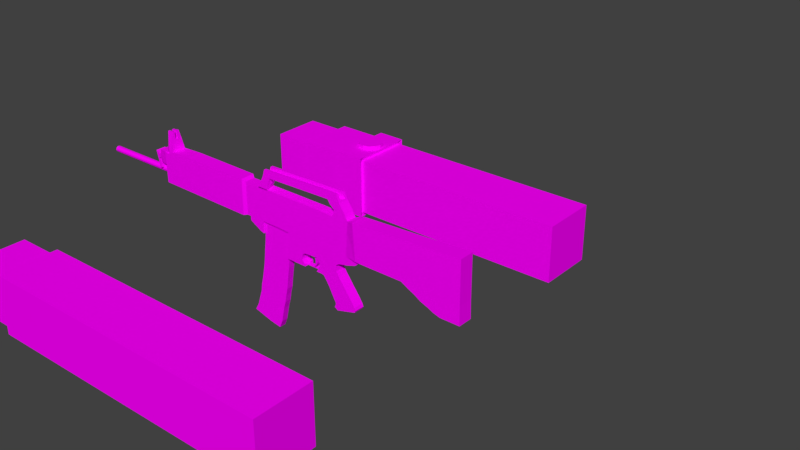 # Source: FPS_USAS-12.blend  (saved by Blender 2.78.0; exported with 4.5.12 LTS)
import bpy
from mathutils import Matrix  # noqa: F401  (used for matrix-valued properties, if any)

bpy.ops.wm.read_factory_settings(use_empty=True)
scene = bpy.context.scene
scene.name = 'Scene'

# ---- collections
col_collection_1 = bpy.data.collections.new('Collection 1'); scene.collection.children.link(col_collection_1)
col_collection_4 = bpy.data.collections.new('Collection 4'); scene.collection.children.link(col_collection_4)

# ---- images (referenced by path relative to the original .blend; pixels are not part of the script)
import os
ASSET_DIR = os.environ.get("B2B_ASSET_DIR", "")  # directory of the original .blend (textures are referenced by path, not embedded)
HERE = os.path.dirname(os.path.abspath(__file__))  # packed textures are extracted next to this script under _unpacked/

def load_image(name, relpath, width, height, colorspace="sRGB"):
    """Load a texture the original file referenced (path relative to the .blend, or extracted next to this script)."""
    p = next((c for c in (os.path.join(HERE, relpath), os.path.join(ASSET_DIR, relpath)) if relpath and os.path.exists(c)), "")
    if p:
        img = bpy.data.images.load(p, check_existing=True)
        img.name = name
    else:  # same state as the original file: an image datablock whose file is absent (Cycles renders it pink)
        img = bpy.data.images.new(name, width, height)
        img.source = "FILE"
        img.filepath = "//" + (relpath or name)
    img.colorspace_settings.name = colorspace
    return img
img_arms_png = load_image('Arms.png', 'Arms.png', 1024, 1024, 'sRGB')
img_usas_12_png = load_image('USAS-12.png', 'USAS-12_UV.png', 1024, 1024, 'sRGB')

# ---- materials (node trees are filled in below, after node groups)
mat_arms = bpy.data.materials.new('Arms')
mat_arms.alpha_threshold = 0.0
mat_arms.roughness = 0.5
mat_usas_12 = bpy.data.materials.new('USAS-12')
mat_usas_12.alpha_threshold = 0.0
mat_usas_12.roughness = 0.5

# ---- material node trees
mat_arms.use_nodes = True; mat_arms.node_tree.nodes.clear()
_N = mat_arms.node_tree.nodes; _L = mat_arms.node_tree.links
n0 = _N.new('ShaderNodeOutputMaterial'); n0.name = 'Material Output'; n0.location = (300, 300)
n1 = _N.new('ShaderNodeBsdfDiffuse'); n1.name = 'Diffuse BSDF'; n1.location = (10, 300)
n2 = _N.new('ShaderNodeTexImage'); n2.name = 'Image Texture'; n2.location = (-180, 300)
n2.width = 140
n2.image = img_arms_png
_L.new(n1.outputs[0], n0.inputs[0])
_L.new(n2.outputs[0], n1.inputs[0])
n0.is_active_output = True
mat_usas_12.use_nodes = True; mat_usas_12.node_tree.nodes.clear()
_N = mat_usas_12.node_tree.nodes; _L = mat_usas_12.node_tree.links
n0 = _N.new('ShaderNodeOutputMaterial'); n0.name = 'Material Output'; n0.location = (300, 300)
n1 = _N.new('ShaderNodeBsdfDiffuse'); n1.name = 'Diffuse BSDF'; n1.location = (10, 300)
n2 = _N.new('ShaderNodeTexImage'); n2.name = 'Image Texture'; n2.location = (-180, 300)
n2.width = 140
n2.image = img_usas_12_png
_L.new(n1.outputs[0], n0.inputs[0])
_L.new(n2.outputs[0], n1.inputs[0])
n0.is_active_output = True

# ---- world
world_world = bpy.data.worlds.new('World'); scene.world = world_world
world_world.color = (0.05088, 0.05088, 0.05088)
world_world.use_sun_shadow = False
world_world.sun_shadow_jitter_overblur = 0.0
world_world.cycles.sampling_method = 'MANUAL'

# ---- meshes
me_arms = bpy.data.meshes.new('Arms')
me_arms.from_pydata([(-3.458, 5.331, -1.0), (-3.458, 5.331, 1.0), (-3.458, 7.331, -1.0), (-3.458, 7.331, 1.0), (7.049, 5.331, -1.0), (7.049, 5.331, 1.0), (7.049, 7.331, -1.0), (7.049, 7.331, 1.0), (-4.987, 5.461, 0.87), (-4.987, 7.201, 0.87), (-4.987, 5.461, -0.87), (-4.987, 7.201, -0.87), (-3.458, 7.201, 0.87), (-3.458, 5.461, 0.87), (-3.458, 5.461, -0.87), (-3.458, 7.201, -0.87), (1.795, 7.331, -1.0), (1.795, 7.331, 1.0), (1.795, 5.331, -1.0), (1.795, 5.331, 1.0), (-3.458, -5.331, -1.0), (-3.458, -5.331, 1.0), (-3.458, -7.331, -1.0), (-3.458, -7.331, 1.0), (7.049, -5.331, -1.0), (7.049, -5.331, 1.0), (7.049, -7.331, -1.0), (7.049, -7.331, 1.0), (-4.987, -5.461, 0.87), (-4.987, -7.201, 0.87), (-4.987, -5.461, -0.87), (-4.987, -7.201, -0.87), (-3.458, -7.201, 0.87), (-3.458, -5.461, 0.87), (-3.458, -5.461, -0.87), (-3.458, -7.201, -0.87), (1.795, -7.331, -1.0), (1.795, -7.331, 1.0), (1.795, -5.331, -1.0), (1.795, -5.331, 1.0), (0.04419, 7.331, -1.0), (-1.707, 7.331, -1.0), (0.04419, 5.331, 1.0), (-1.707, 5.331, 1.0), (-1.707, 7.331, 1.0), (0.04419, 7.331, 1.0), (-1.707, 5.331, -1.0), (0.04419, 5.331, -1.0), (-0.8314, 7.331, -1.0), (-0.8314, 5.331, 1.0), (-0.8314, 7.331, 1.0), (-0.8314, 5.331, -1.0), (-0.7726, 7.466, -1.135), (-1.766, 7.466, -1.135), (-0.7726, 5.197, 1.135), (-1.766, 5.197, 1.135), (-1.766, 7.466, 1.135), (-1.766, 5.197, -1.135), (-0.7726, 7.466, 1.135), (-0.7726, 5.197, -1.135), (-1.27, 6.776, 1.102), (-1.27, 6.776, 1.28), (-1.05, 6.717, 1.102), (-1.05, 6.717, 1.28), (-0.889, 6.556, 1.102), (-0.889, 6.556, 1.28), (-0.83, 6.336, 1.102), (-0.83, 6.336, 1.28), (-0.889, 6.115, 1.102), (-0.889, 6.115, 1.28), (-1.05, 5.954, 1.102), (-1.05, 5.954, 1.28), (-1.27, 5.895, 1.102), (-1.27, 5.895, 1.28), (-1.491, 5.954, 1.102), (-1.491, 5.954, 1.28), (-1.652, 6.115, 1.102), (-1.652, 6.115, 1.28), (-1.711, 6.336, 1.102), (-1.711, 6.336, 1.28), (-1.652, 6.556, 1.102), (-1.652, 6.556, 1.28), (-1.491, 6.717, 1.102), (-1.491, 6.717, 1.28)], [], [(3, 2, 15, 12), (16, 17, 7, 6), (6, 7, 5, 4), (46, 43, 1, 0), (16, 6, 4, 18), (44, 3, 1, 43), (10, 8, 9, 11), (0, 1, 13, 14), (13, 12, 9, 8), (2, 0, 14, 15), (12, 15, 11, 9), (1, 3, 12, 13), (7, 17, 19, 5), (40, 16, 18, 47), (4, 5, 19, 18), (40, 45, 17, 16), (14, 13, 8, 10), (15, 14, 10, 11), (23, 32, 35, 22), (36, 26, 27, 37), (26, 24, 25, 27), (38, 20, 21, 39), (36, 38, 24, 26), (37, 39, 21, 23), (30, 31, 29, 28), (20, 34, 33, 21), (33, 28, 29, 32), (22, 35, 34, 20), (32, 29, 31, 35), (21, 33, 32, 23), (27, 25, 39, 37), (22, 20, 38, 36), (24, 38, 39, 25), (22, 36, 37, 23), (34, 30, 28, 33), (35, 31, 30, 34), (2, 3, 44, 41), (48, 50, 45, 40), (2, 41, 46, 0), (48, 40, 47, 51), (17, 45, 42, 19), (51, 49, 54, 59), (18, 19, 42, 47), (48, 51, 59, 52), (47, 42, 49, 51), (45, 50, 49, 42), (44, 43, 55, 56), (43, 46, 57, 55), (58, 56, 55, 54), (59, 54, 55, 57), (53, 52, 59, 57), (53, 56, 58, 52), (50, 48, 52, 58), (49, 50, 58, 54), (46, 41, 53, 57), (41, 44, 56, 53), (60, 61, 63, 62), (62, 63, 65, 64), (64, 65, 67, 66), (66, 67, 69, 68), (68, 69, 71, 70), (70, 71, 73, 72), (72, 73, 75, 74), (74, 75, 77, 76), (76, 77, 79, 78), (78, 79, 81, 80), (63, 61, 83, 81, 79, 77, 75, 73, 71, 69, 67, 65), (80, 81, 83, 82), (82, 83, 61, 60), (60, 62, 64, 66, 68, 70, 72, 74, 76, 78, 80, 82)])
_uv = me_arms.uv_layers.new(name='UVMap')
_uv.uv.foreach_set('vector', [0.7053, 0.7463, 0.726, 0.7463, 0.7246, 0.7476, 0.7066, 0.7476, 0.7467, 0.6915, 0.726, 0.6915, 0.726, 0.6368, 0.7467, 0.6368, 0.6639, 0.7463, 0.6639, 0.7671, 0.6432, 0.7671, 0.6432, 0.7463, 0.7467, 0.787, 0.7467, 0.7662, 0.7648, 0.7662, 0.7648, 0.787, 0.7467, 0.7463, 0.7467, 0.801, 0.726, 0.801, 0.726, 0.7463, 0.7701, 0.7606, 0.7882, 0.7606, 0.7882, 0.7814, 0.7701, 0.7814, 0.2407, 0.6855, 0.2407, 0.7045, 0.2218, 0.7045, 0.2218, 0.6855, 0.726, 0.7671, 0.7053, 0.7671, 0.7066, 0.7657, 0.7246, 0.7657, 0.3548, 0.6249, 0.3548, 0.6059, 0.3714, 0.6059, 0.3714, 0.6249, 0.726, 0.7463, 0.726, 0.7671, 0.7246, 0.7657, 0.7246, 0.7476, 0.2573, 0.7045, 0.2573, 0.6855, 0.2738, 0.6855, 0.2738, 0.7045, 0.7053, 0.7671, 0.7053, 0.7463, 0.7066, 0.7476, 0.7066, 0.7657, 0.7674, 0.7189, 0.7674, 0.6642, 0.788, 0.6642, 0.788, 0.7189, 0.7467, 0.728, 0.7467, 0.7463, 0.726, 0.7463, 0.726, 0.728, 0.7674, 0.7189, 0.7467, 0.7189, 0.7467, 0.6642, 0.7674, 0.6642, 0.7467, 0.7098, 0.726, 0.7098, 0.726, 0.6915, 0.7467, 0.6915, 0.3548, 0.5869, 0.3548, 0.5678, 0.3714, 0.5678, 0.3714, 0.5869, 0.3714, 0.5869, 0.3714, 0.6059, 0.3548, 0.6059, 0.3548, 0.5869, 0.6846, 0.7671, 0.6859, 0.7657, 0.7039, 0.7657, 0.7053, 0.7671, 0.6432, 0.6915, 0.6432, 0.6368, 0.6639, 0.6368, 0.6639, 0.6915, 0.6639, 0.7671, 0.6639, 0.7463, 0.6846, 0.7463, 0.6846, 0.7671, 0.6639, 0.6915, 0.6639, 0.6368, 0.6846, 0.6368, 0.6846, 0.6915, 0.7053, 0.6915, 0.726, 0.6915, 0.726, 0.7463, 0.7053, 0.7463, 0.6846, 0.6915, 0.7053, 0.6915, 0.7053, 0.7463, 0.6846, 0.7463, 0.2218, 0.6855, 0.2218, 0.7045, 0.2029, 0.7045, 0.2029, 0.6855, 0.7053, 0.7463, 0.7039, 0.7476, 0.6859, 0.7476, 0.6846, 0.7463, 0.355, 0.6349, 0.3716, 0.6349, 0.3716, 0.6539, 0.355, 0.6539, 0.7053, 0.7671, 0.7039, 0.7657, 0.7039, 0.7476, 0.7053, 0.7463, 0.3548, 0.5488, 0.3714, 0.5488, 0.3714, 0.5678, 0.3548, 0.5678, 0.6846, 0.7463, 0.6859, 0.7476, 0.6859, 0.7657, 0.6846, 0.7671, 0.6846, 0.6368, 0.7053, 0.6368, 0.7053, 0.6915, 0.6846, 0.6915, 0.7053, 0.6368, 0.726, 0.6368, 0.726, 0.6915, 0.7053, 0.6915, 0.6639, 0.7463, 0.6639, 0.6915, 0.6846, 0.6915, 0.6846, 0.7463, 0.6432, 0.7463, 0.6432, 0.6915, 0.6639, 0.6915, 0.6639, 0.7463, 0.2573, 0.7045, 0.2407, 0.7045, 0.2407, 0.6855, 0.2573, 0.6855, 0.3716, 0.6729, 0.355, 0.6729, 0.355, 0.6539, 0.3716, 0.6539, 0.7882, 0.7397, 0.7882, 0.7606, 0.7701, 0.7606, 0.7701, 0.7397, 0.7467, 0.7189, 0.726, 0.7189, 0.726, 0.7098, 0.7467, 0.7098, 0.7701, 0.7189, 0.7882, 0.7189, 0.7882, 0.7397, 0.7701, 0.7397, 0.7467, 0.7189, 0.7467, 0.728, 0.726, 0.728, 0.726, 0.7189, 0.7674, 0.6642, 0.7674, 0.646, 0.788, 0.646, 0.788, 0.6642, 0.2518, 0.1116, 0.185, 0.1116, 0.1805, 0.107, 0.2563, 0.107, 0.7674, 0.6642, 0.7467, 0.6642, 0.7467, 0.646, 0.7674, 0.646, 0.2518, 0.1788, 0.2518, 0.1116, 0.2563, 0.107, 0.2563, 0.1833, 0.7674, 0.646, 0.7467, 0.646, 0.7467, 0.6368, 0.7674, 0.6368, 0.7674, 0.646, 0.7674, 0.6368, 0.788, 0.6368, 0.788, 0.646, 0.185, 0.1879, 0.185, 0.2551, 0.1805, 0.2596, 0.1805, 0.1833, 0.185, 0.2551, 0.2518, 0.2551, 0.2563, 0.2596, 0.1805, 0.2596, 0.348, 0.2241, 0.3812, 0.2241, 0.3812, 0.3004, 0.348, 0.3004, 0.06488, 0.3389, 0.06488, 0.2626, 0.09806, 0.2626, 0.09806, 0.3389, 0.3148, 0.3004, 0.348, 0.3004, 0.348, 0.3767, 0.3148, 0.3767, 0.348, 0.2241, 0.348, 0.3004, 0.3148, 0.3004, 0.3148, 0.2241, 0.185, 0.1788, 0.2518, 0.1788, 0.2563, 0.1833, 0.1805, 0.1833, 0.185, 0.1116, 0.185, 0.1788, 0.1805, 0.1833, 0.1805, 0.107, 0.2518, 0.2551, 0.2518, 0.1879, 0.2563, 0.1833, 0.2563, 0.2596, 0.2518, 0.1879, 0.185, 0.1879, 0.1805, 0.1833, 0.2563, 0.1833, 0.7916, 0.3488, 0.797, 0.3488, 0.797, 0.3556, 0.7916, 0.3556, 0.7916, 0.3556, 0.797, 0.3556, 0.797, 0.3605, 0.7916, 0.3605, 0.6678, 0.3583, 0.6623, 0.3583, 0.6623, 0.3515, 0.6678, 0.3515, 0.6678, 0.3515, 0.6623, 0.3515, 0.6623, 0.3447, 0.6678, 0.3447, 0.6678, 0.3447, 0.6623, 0.3447, 0.6623, 0.3398, 0.6678, 0.3398, 0.6678, 0.3398, 0.6733, 0.3398, 0.6733, 0.3466, 0.6678, 0.3466, 0.6678, 0.3466, 0.6733, 0.3466, 0.6733, 0.3533, 0.6678, 0.3533, 0.8025, 0.3556, 0.797, 0.3556, 0.797, 0.3506, 0.8025, 0.3506, 0.8025, 0.3506, 0.797, 0.3506, 0.797, 0.3438, 0.8025, 0.3438, 0.8025, 0.3438, 0.797, 0.3438, 0.797, 0.337, 0.8025, 0.337, 0.8595, 0.3987, 0.856, 0.4048, 0.85, 0.4083, 0.843, 0.4083, 0.837, 0.4048, 0.8335, 0.3987, 0.8335, 0.3917, 0.837, 0.3856, 0.843, 0.3821, 0.85, 0.3821, 0.856, 0.3856, 0.8595, 0.3917, 0.7916, 0.337, 0.797, 0.337, 0.797, 0.342, 0.7916, 0.342, 0.7916, 0.342, 0.797, 0.342, 0.797, 0.3488, 0.7916, 0.3488, 0.2601, 0.3126, 0.2667, 0.3088, 0.2743, 0.3088, 0.2809, 0.3126, 0.2847, 0.3193, 0.2847, 0.327, 0.2809, 0.3336, 0.2743, 0.3374, 0.2667, 0.3374, 0.2601, 0.3336, 0.2563, 0.327, 0.2563, 0.3193])
me_arms.materials.append(mat_arms)
me_arms.use_remesh_preserve_volume = False
me_arms.use_remesh_preserve_attributes = False
me_arms.use_mirror_vertex_groups = False
me_arms.update()
me_base = bpy.data.meshes.new('Base')
me_base.from_pydata([(-0.1085, -2.268, -2.137), (-0.1082, -2.268, 1.549), (0.1609, -2.268, -2.208), (0.5889, -2.268, 1.502), (-0.1085, -2.502, -2.137), (-0.1082, -2.502, 1.549), (0.1609, -2.502, -2.208), (0.5889, -2.502, 1.502), (-0.5731, -2.268, -1.935), (-0.4721, -2.268, -1.663), (-0.42, -2.268, -1.39), (-0.3576, -2.268, -1.118), (-0.3335, -2.268, -0.8552), (-0.2835, -2.268, -0.5725), (-0.2474, -2.268, -0.2999), (-0.2115, -2.268, -0.02727), (-0.1868, -2.268, 0.2453), (-0.1666, -2.268, 0.5179), (-0.1397, -2.268, 0.7905), (-0.1206, -2.268, 1.063), (-0.1071, -2.268, 1.336), (0.589, -2.268, 1.292), (0.5781, -2.268, 1.023), (0.5714, -2.268, 0.7535), (0.5486, -2.268, 0.4843), (0.5311, -2.268, 0.2151), (0.5021, -2.268, -0.05415), (0.4731, -2.268, -0.3234), (0.4503, -2.268, -0.5926), (0.4032, -2.268, -0.8618), (0.3696, -2.268, -1.131), (0.3157, -2.268, -1.4), (0.2753, -2.268, -1.67), (0.235, -2.268, -1.939), (0.589, -2.502, 1.292), (0.5781, -2.502, 1.023), (0.5714, -2.502, 0.7535), (0.5486, -2.502, 0.4843), (0.5311, -2.502, 0.2151), (0.5021, -2.502, -0.05415), (0.4731, -2.502, -0.3234), (0.4503, -2.502, -0.5926), (0.4032, -2.502, -0.8618), (0.3696, -2.502, -1.131), (0.3157, -2.502, -1.4), (0.2753, -2.502, -1.67), (0.235, -2.502, -1.939), (-0.1071, -2.502, 1.336), (-0.1206, -2.502, 1.063), (-0.1397, -2.502, 0.7905), (-0.1666, -2.502, 0.5179), (-0.1868, -2.502, 0.2453), (-0.2115, -2.502, -0.02727), (-0.2474, -2.502, -0.2999), (-0.2835, -2.502, -0.5725), (-0.3335, -2.502, -0.8552), (-0.3576, -2.502, -1.118), (-0.42, -2.502, -1.39), (-0.4721, -2.502, -1.663), (-0.5731, -2.502, -1.935), (1.937, -2.203, -0.4918), (1.534, -2.203, 1.054), (2.402, -2.203, -0.3044), (1.917, -2.203, 1.054), (1.937, -2.568, -0.4918), (1.534, -2.568, 1.054), (2.402, -2.568, -0.3044), (1.917, -2.568, 1.054), (1.856, -2.203, -0.4119), (1.89, -2.203, -0.3062), (1.787, -2.203, 0.03212), (1.731, -2.203, 0.2024), (1.662, -2.203, 0.3728), (1.581, -2.203, 0.5431), (1.534, -2.203, 0.7134), (1.534, -2.203, 0.8837), (1.93, -2.203, 0.8837), (1.994, -2.203, 0.7134), (2.08, -2.203, 0.5431), (2.158, -2.203, 0.3728), (2.243, -2.203, 0.2024), (2.325, -2.203, 0.03212), (2.398, -2.203, -0.1382), (2.424, -2.203, -0.2374), (1.93, -2.568, 0.8837), (1.994, -2.568, 0.7134), (2.08, -2.568, 0.5431), (2.158, -2.568, 0.3728), (2.243, -2.568, 0.2024), (2.325, -2.568, 0.03212), (2.398, -2.568, -0.1382), (2.424, -2.568, -0.2374), (1.534, -2.568, 0.8837), (1.534, -2.568, 0.7134), (1.581, -2.568, 0.5431), (1.662, -2.568, 0.3728), (1.731, -2.568, 0.2024), (1.787, -2.568, 0.03212), (1.89, -2.568, -0.3062), (1.856, -2.568, -0.4119), (1.847, -2.203, -0.1371), (2.362, -2.203, -0.05305), (2.362, -2.568, -0.05305), (1.847, -2.568, -0.1371), (2.38, -2.203, -0.09563), (2.38, -2.568, -0.09563), (1.881, -2.568, -0.2216), (1.881, -2.203, -0.2216), (1.531, -2.203, 0.5686), (2.037, -2.203, 0.6283), (2.037, -2.568, 0.6283), (1.531, -2.568, 0.5686), (1.469, -2.203, 0.8859), (1.382, -2.203, 1.056), (1.382, -2.568, 1.056), (1.38, -2.203, 0.5708), (1.45, -2.203, 0.7156), (1.469, -2.568, 0.8859), (1.45, -2.568, 0.7156), (1.38, -2.568, 0.5708), (1.534, -2.203, 0.7986), (1.962, -2.203, 0.7986), (1.962, -2.568, 0.7986), (1.534, -2.568, 0.7986), (1.468, -2.203, 0.8008), (1.468, -2.568, 0.8008), (1.534, -2.203, 0.9689), (1.923, -2.203, 0.9689), (1.923, -2.568, 0.9689), (1.534, -2.568, 0.9689), (1.441, -2.203, 0.9711), (1.441, -2.568, 0.9711), (1.535, -2.203, 1.523), (1.919, -2.203, 1.523), (1.919, -2.568, 1.523), (1.535, -2.568, 1.523), (1.384, -2.203, 1.525), (1.384, -2.568, 1.525), (2.481, -2.203, 1.382), (2.481, -2.568, 1.382), (2.482, -2.568, 1.518), (2.482, -2.203, 1.518), (1.981, -2.203, 1.522), (2.044, -2.203, 1.522), (2.106, -2.203, 1.521), (2.169, -2.203, 1.521), (2.232, -2.203, 1.52), (2.294, -2.203, 1.52), (2.357, -2.203, 1.519), (2.42, -2.203, 1.519), (2.418, -2.203, 1.32), (2.355, -2.203, 1.293), (2.293, -2.203, 1.262), (2.23, -2.203, 1.231), (2.168, -2.203, 1.214), (2.105, -2.203, 1.192), (2.042, -2.203, 1.174), (1.98, -2.203, 1.143), (1.98, -2.568, 1.143), (2.042, -2.568, 1.174), (2.105, -2.568, 1.192), (2.168, -2.568, 1.214), (2.23, -2.568, 1.231), (2.293, -2.568, 1.262), (2.355, -2.568, 1.293), (2.418, -2.568, 1.32), (2.42, -2.568, 1.519), (2.357, -2.568, 1.519), (2.294, -2.568, 1.52), (2.232, -2.568, 1.52), (2.169, -2.568, 1.521), (2.106, -2.568, 1.521), (2.044, -2.568, 1.522), (1.981, -2.568, 1.522), (0.5849, -2.568, 1.062), (0.5849, -2.203, 1.062), (0.5993, -2.568, 1.516), (0.5993, -2.203, 1.516), (1.023, -2.568, 1.527), (1.081, -2.568, 1.036), (1.081, -2.203, 1.036), (1.023, -2.203, 1.527), (0.5561, -2.568, 0.5775), (0.5561, -2.203, 0.5775), (1.059, -2.203, 0.5731), (1.059, -2.568, 0.5731), (1.017, -2.203, 0.9904), (0.9912, -2.203, 0.9215), (0.983, -2.203, 0.8526), (0.9823, -2.203, 0.7836), (1.01, -2.203, 0.7147), (1.052, -2.203, 0.6458), (0.5604, -2.203, 0.65), (0.5645, -2.203, 0.7186), (0.5686, -2.203, 0.7873), (0.5726, -2.203, 0.8559), (0.5767, -2.203, 0.9246), (0.5808, -2.203, 0.9932), (1.017, -2.568, 0.9904), (0.9912, -2.568, 0.9215), (0.983, -2.568, 0.8526), (0.9823, -2.568, 0.7836), (1.01, -2.568, 0.7147), (1.052, -2.568, 0.6458), (0.5604, -2.568, 0.65), (0.5645, -2.568, 0.7186), (0.5686, -2.568, 0.7873), (0.5726, -2.568, 0.8559), (0.5767, -2.568, 0.9246), (0.5808, -2.568, 0.9932), (1.057, -2.462, 0.5941), (1.057, -2.308, 0.5941), (1.054, -2.308, 0.6248), (1.054, -2.462, 0.6248), (1.425, -2.462, 0.5962), (1.425, -2.308, 0.5962), (1.425, -2.308, 0.6272), (1.425, -2.462, 0.6272), (1.539, -2.203, 2.711), (1.856, -2.203, 2.682), (1.856, -2.568, 2.682), (1.539, -2.568, 2.711), (1.388, -2.203, 2.713), (1.388, -2.568, 2.713), (0.6137, -2.568, 2.718), (0.6137, -2.203, 2.718), (1.027, -2.568, 2.715), (1.027, -2.203, 2.715), (2.487, -2.123, 1.519), (2.487, -2.644, 1.519), (2.427, -2.644, 2.783), (2.427, -2.123, 2.783), (-0.6758, -2.625, 1.531), (-0.6758, -2.123, 1.531), (-0.6617, -2.625, 2.798), (-0.6617, -2.123, 2.798), (0.3229, -2.568, 1.545), (0.3229, -2.203, 1.545), (0.3367, -2.203, 2.72), (0.3367, -2.568, 2.72), (-0.1185, -2.568, 1.557), (-0.1185, -2.203, 1.557), (-0.1625, -2.203, 2.723), (-0.1625, -2.568, 2.723), (-0.1228, -2.568, 1.129), (-0.1228, -2.203, 1.129), (-0.2114, -2.568, 1.56), (-0.3043, -2.568, 1.562), (-0.3971, -2.568, 1.564), (-0.49, -2.568, 1.566), (-0.5829, -2.568, 1.568), (-0.5829, -2.203, 1.568), (-0.49, -2.203, 1.566), (-0.3971, -2.203, 1.564), (-0.3043, -2.203, 1.562), (-0.2114, -2.203, 1.56), (-0.5785, -2.203, 2.726), (-0.4953, -2.203, 2.725), (-0.4121, -2.203, 2.725), (-0.3289, -2.203, 2.724), (-0.2457, -2.203, 2.724), (-0.5785, -2.568, 2.726), (-0.4953, -2.568, 2.725), (-0.4121, -2.568, 2.725), (-0.3289, -2.568, 2.724), (-0.2457, -2.568, 2.724), (-0.2157, -2.568, 1.179), (-0.3086, -2.568, 1.26), (-0.4015, -2.568, 1.334), (-0.4944, -2.568, 1.423), (-0.4944, -2.203, 1.423), (-0.4015, -2.203, 1.334), (-0.3086, -2.203, 1.26), (-0.2157, -2.203, 1.179), (5.036, -2.123, 1.501), (5.036, -2.644, 1.501), (5.038, -2.644, 2.97), (5.038, -2.123, 2.97), (2.203, -2.568, 1.521), (2.26, -2.568, 2.719), (2.26, -2.203, 2.719), (2.203, -2.203, 1.521), (3.625, -2.644, 2.869), (3.625, -2.123, 2.869), (3.657, -2.123, 1.511), (3.657, -2.644, 1.511), (5.044, -2.123, 0.8593), (5.044, -2.644, 0.8593), (3.665, -2.123, 1.497), (3.665, -2.644, 1.497), (3.782, -2.644, 2.88), (3.939, -2.644, 2.891), (4.096, -2.644, 2.902), (4.253, -2.644, 2.914), (4.41, -2.644, 2.925), (4.567, -2.644, 2.936), (4.724, -2.644, 2.947), (4.881, -2.644, 2.959), (3.811, -2.123, 1.51), (3.964, -2.123, 1.509), (4.117, -2.123, 1.508), (4.27, -2.123, 1.506), (4.424, -2.123, 1.505), (4.577, -2.123, 1.504), (4.73, -2.123, 1.503), (4.883, -2.123, 1.502), (4.881, -2.123, 2.959), (4.724, -2.123, 2.947), (4.567, -2.123, 2.936), (4.41, -2.123, 2.925), (4.253, -2.123, 2.914), (4.096, -2.123, 2.902), (3.939, -2.123, 2.891), (3.782, -2.123, 2.88), (4.883, -2.644, 1.502), (4.73, -2.644, 1.503), (4.577, -2.644, 1.504), (4.424, -2.644, 1.505), (4.27, -2.644, 1.506), (4.117, -2.644, 1.508), (3.964, -2.644, 1.509), (3.811, -2.644, 1.51), (3.818, -2.123, 1.372), (3.971, -2.123, 1.263), (4.125, -2.123, 1.122), (4.278, -2.123, 1.038), (4.431, -2.123, 0.9296), (4.584, -2.123, 0.8624), (4.738, -2.123, 0.8614), (4.891, -2.123, 0.8603), (4.891, -2.644, 0.8603), (4.738, -2.644, 0.8614), (4.584, -2.644, 0.8624), (4.431, -2.644, 0.9296), (4.278, -2.644, 1.038), (4.125, -2.644, 1.122), (3.971, -2.644, 1.263), (3.818, -2.644, 1.372), (-3.105, -2.627, 1.593), (-3.105, -2.122, 1.593), (-3.11, -2.627, 2.7), (-3.11, -2.122, 2.7), (-2.833, -2.626, 2.792), (-2.849, -2.626, 1.586), (-2.849, -2.122, 1.586), (-2.833, -2.122, 2.792), (-2.342, -2.626, 1.573), (-2.342, -2.122, 1.573), (-2.322, -2.122, 2.824), (-2.322, -2.626, 2.824), (-2.971, -2.626, 2.674), (-2.977, -2.626, 1.589), (-2.977, -2.122, 1.589), (-2.971, -2.122, 2.674), (1.539, -2.203, 2.711), (1.856, -2.203, 2.682), (1.856, -2.568, 2.682), (1.539, -2.568, 2.711), (2.26, -2.568, 2.719), (2.26, -2.203, 2.719), (1.718, -2.203, 3.454), (1.718, -2.568, 3.454), (1.981, -2.568, 3.451), (1.981, -2.203, 3.451), (1.904, -2.203, 2.809), (1.906, -2.203, 2.936), (1.809, -2.203, 3.063), (1.748, -2.203, 3.199), (1.733, -2.203, 3.317), (2.018, -2.203, 3.325), (2.056, -2.203, 3.198), (2.114, -2.203, 3.071), (2.178, -2.203, 2.944), (2.216, -2.203, 2.817), (1.904, -2.568, 2.809), (1.906, -2.568, 2.936), (1.809, -2.568, 3.063), (1.748, -2.568, 3.199), (1.733, -2.568, 3.317), (2.018, -2.568, 3.325), (2.056, -2.568, 3.198), (2.114, -2.568, 3.071), (2.178, -2.568, 2.944), (2.216, -2.568, 2.817), (-0.003456, -2.203, 3.383), (-0.003456, -2.568, 3.383), (-0.02898, -2.203, 3.25), (-0.02898, -2.568, 3.25), (-0.05451, -2.203, 3.136), (-0.05451, -2.568, 3.136), (0.1239, -2.203, 3.142), (0.1454, -2.203, 3.256), (0.1239, -2.568, 3.142), (0.1669, -2.568, 3.39), (0.1454, -2.568, 3.256), (0.1669, -2.203, 3.39), (-0.02091, -2.203, 2.704), (-0.1993, -2.203, 2.698), (-0.1993, -2.568, 2.698), (0.05539, -2.568, 2.704), (2.044, -2.287, 3.239), (-0.0313, -2.287, 3.239), (2.044, -2.484, 3.239), (-0.0313, -2.484, 3.239), (2.018, -2.287, 3.325), (1.981, -2.287, 3.451), (1.718, -2.287, 3.454), (0.1669, -2.287, 3.39), (-0.003456, -2.287, 3.383), (-0.02898, -2.287, 3.25), (2.018, -2.484, 3.325), (1.718, -2.484, 3.454), (0.1669, -2.484, 3.39), (-0.003456, -2.484, 3.383), (-0.02898, -2.484, 3.25), (1.981, -2.484, 3.451), (-0.681, -2.385, 2.044), (-5.046, -2.385, 2.044), (-0.681, -2.441, 2.03), (-5.046, -2.441, 2.03), (-0.681, -2.482, 1.99), (-5.046, -2.482, 1.99), (-0.681, -2.497, 1.936), (-5.046, -2.497, 1.936), (-0.681, -2.482, 1.881), (-5.046, -2.482, 1.881), (-0.681, -2.441, 1.841), (-5.046, -2.441, 1.841), (-0.681, -2.385, 1.827), (-5.046, -2.385, 1.827), (-0.681, -2.33, 1.841), (-5.046, -2.33, 1.841), (-0.681, -2.289, 1.881), (-5.046, -2.289, 1.881), (-0.681, -2.274, 1.936), (-5.046, -2.274, 1.936), (-0.681, -2.289, 1.99), (-5.046, -2.289, 1.99), (-0.681, -2.33, 2.03), (-5.046, -2.33, 2.03), (-5.046, -2.421, 1.996), (-5.046, -2.385, 2.006), (-5.046, -2.448, 1.971), (-5.046, -2.457, 1.936), (-5.046, -2.448, 1.9), (-5.046, -2.421, 1.875), (-5.046, -2.385, 1.865), (-5.046, -2.349, 1.875), (-5.046, -2.323, 1.9), (-5.046, -2.313, 1.936), (-5.046, -2.323, 1.971), (-5.046, -2.349, 1.996), (-0.7244, -2.421, 1.996), (-0.7244, -2.385, 2.006), (-0.7244, -2.448, 1.971), (-0.7244, -2.457, 1.936), (-0.7244, -2.448, 1.9), (-0.7244, -2.421, 1.875), (-0.7244, -2.385, 1.865), (-0.7244, -2.349, 1.875), (-0.7244, -2.323, 1.9), (-0.7244, -2.313, 1.936), (-0.7244, -2.323, 1.971), (-0.7244, -2.349, 1.996), (1.026, -2.203, 2.396), (1.538, -2.568, 2.392), (1.873, -2.568, 2.371), (1.387, -2.203, 2.394), (1.387, -2.568, 2.394), (1.026, -2.568, 2.396), (0.6099, -2.568, 2.395), (0.6099, -2.203, 2.395), (1.538, -2.203, 2.392), (1.873, -2.203, 2.371), (2.443, -2.644, 2.444), (2.443, -2.123, 2.444), (-0.6655, -2.625, 2.468), (-0.6655, -2.123, 2.468), (0.333, -2.568, 2.404), (0.333, -2.203, 2.404), (-0.1507, -2.568, 2.41), (-0.1507, -2.203, 2.41), (-0.2365, -2.568, 2.411), (-0.3223, -2.568, 2.412), (-0.4081, -2.568, 2.413), (-0.4939, -2.568, 2.414), (-0.5797, -2.568, 2.415), (-0.2365, -2.203, 2.411), (-0.3223, -2.203, 2.412), (-0.4081, -2.203, 2.413), (-0.4939, -2.203, 2.414), (-0.5797, -2.203, 2.415), (5.037, -2.644, 2.576), (5.037, -2.123, 2.576), (2.245, -2.203, 2.398), (2.245, -2.568, 2.398), (3.634, -2.644, 2.504), (3.634, -2.123, 2.504), (3.79, -2.644, 2.512), (3.946, -2.644, 2.52), (4.102, -2.644, 2.528), (4.258, -2.644, 2.536), (4.414, -2.644, 2.544), (4.57, -2.644, 2.552), (4.725, -2.644, 2.56), (4.881, -2.644, 2.568), (3.79, -2.123, 2.512), (3.946, -2.123, 2.52), (4.102, -2.123, 2.528), (4.258, -2.123, 2.536), (4.414, -2.123, 2.544), (4.57, -2.123, 2.552), (4.725, -2.123, 2.56), (4.881, -2.123, 2.568), (-3.108, -2.627, 2.236), (-3.108, -2.122, 2.236), (-2.837, -2.122, 2.479), (-2.837, -2.626, 2.479), (-2.327, -2.626, 2.499), (-2.327, -2.122, 2.499), (-2.973, -2.122, 2.394), (-2.973, -2.626, 2.394), (-3.299, -2.57, 2.697), (-3.299, -2.201, 2.697), (-3.306, -2.201, 2.254), (-3.306, -2.57, 2.254), (1.026, -2.203, 2.556), (1.865, -2.568, 2.526), (1.026, -2.568, 2.556), (0.6118, -2.203, 2.557), (1.538, -2.203, 2.551), (2.435, -2.644, 2.614), (-0.6636, -2.123, 2.633), (0.3348, -2.203, 2.562), (-0.1566, -2.203, 2.567), (-0.2411, -2.203, 2.567), (-0.3256, -2.203, 2.568), (-0.4101, -2.203, 2.569), (-0.4946, -2.203, 2.57), (-0.5791, -2.203, 2.57), (5.038, -2.644, 2.773), (2.253, -2.568, 2.559), (3.63, -2.644, 2.687), (3.786, -2.644, 2.696), (3.942, -2.644, 2.706), (4.099, -2.644, 2.715), (4.255, -2.644, 2.725), (4.412, -2.644, 2.735), (4.568, -2.644, 2.744), (4.725, -2.644, 2.754), (4.881, -2.644, 2.763), (-3.109, -2.122, 2.468), (-2.835, -2.122, 2.635), (-2.325, -2.122, 2.662), (-2.972, -2.122, 2.534), (1.538, -2.568, 2.551), (1.387, -2.203, 2.553), (1.387, -2.568, 2.553), (0.6118, -2.568, 2.557), (1.865, -2.203, 2.526), (2.435, -2.123, 2.614), (-0.6636, -2.625, 2.633), (0.3348, -2.568, 2.562), (-0.1566, -2.568, 2.567), (-0.2411, -2.568, 2.567), (-0.3256, -2.568, 2.568), (-0.4101, -2.568, 2.569), (-0.4946, -2.568, 2.57), (-0.5791, -2.568, 2.57), (5.038, -2.123, 2.773), (2.253, -2.203, 2.559), (3.63, -2.123, 2.687), (3.786, -2.123, 2.696), (3.942, -2.123, 2.706), (4.099, -2.123, 2.715), (4.255, -2.123, 2.725), (4.412, -2.123, 2.735), (4.568, -2.123, 2.744), (4.725, -2.123, 2.754), (4.881, -2.123, 2.763), (-3.109, -2.627, 2.468), (-2.835, -2.626, 2.635), (-2.325, -2.626, 2.662), (-2.972, -2.626, 2.534), (-3.323, -2.201, 2.476), (-3.323, -2.57, 2.476), (-3.468, -2.57, 2.6), (-3.468, -2.201, 2.6), (-3.445, -2.201, 2.48), (-3.445, -2.57, 2.48), (-3.408, -2.57, 2.258), (-3.408, -2.201, 2.258), (-3.384, -2.57, 2.358), (-3.384, -2.201, 2.358), (-3.384, -2.57, 2.547), (-3.384, -2.57, 2.478), (-3.384, -2.201, 2.478), (-3.384, -2.201, 2.547), (-3.331, -2.201, 2.387), (-3.353, -2.57, 2.477), (-3.342, -2.201, 2.501), (-3.331, -2.57, 2.387), (-3.342, -2.57, 2.501), (-3.353, -2.201, 2.477), (-3.33, -2.57, 2.014), (-3.386, -2.57, 1.994), (-3.386, -2.201, 1.994), (-3.33, -2.201, 2.014), (-2.978, -2.265, 3.447), (-2.875, -2.265, 3.47), (-2.875, -2.506, 3.47), (-2.978, -2.506, 3.447), (-3.053, -2.201, 2.67), (-3.053, -2.57, 2.67), (-3.032, -2.265, 3.445), (-3.032, -2.506, 3.445), (-2.858, -2.348, 3.199), (-3.039, -2.348, 3.199), (-2.858, -2.439, 3.199), (-3.039, -2.439, 3.199), (-2.875, -2.348, 3.47), (-2.978, -2.348, 3.447), (-3.032, -2.348, 3.445), (-2.875, -2.439, 3.47), (-2.978, -2.439, 3.447), (-3.032, -2.439, 3.445), (1.365, -2.512, 1.053), (1.365, -2.259, 1.053), (1.286, -2.512, 1.039), (1.286, -2.259, 1.039), (1.294, -2.512, 0.6615), (1.294, -2.259, 0.6615), (1.283, -2.512, 0.6841), (1.283, -2.259, 0.6841), (1.364, -2.512, 0.9963), (1.372, -2.512, 0.9394), (1.376, -2.512, 0.8824), (1.371, -2.512, 0.8255), (1.357, -2.512, 0.7686), (1.327, -2.512, 0.7116), (1.327, -2.259, 0.7116), (1.357, -2.259, 0.7686), (1.371, -2.259, 0.8255), (1.376, -2.259, 0.8824), (1.372, -2.259, 0.9394), (1.364, -2.259, 0.9963), (1.302, -2.259, 0.9886), (1.321, -2.259, 0.9379), (1.323, -2.259, 0.8871), (1.325, -2.259, 0.8364), (1.322, -2.259, 0.7856), (1.308, -2.259, 0.7348), (1.308, -2.512, 0.7348), (1.322, -2.512, 0.7856), (1.325, -2.512, 0.8364), (1.323, -2.512, 0.8871), (1.321, -2.512, 0.9379), (1.302, -2.512, 0.9886)], [], [(20, 1, 3, 21), (21, 3, 7, 34), (34, 7, 5, 47), (47, 5, 1, 20), (2, 6, 4, 0), (7, 3, 1, 5), (4, 59, 8, 0), (59, 58, 9, 8), (58, 57, 10, 9), (57, 56, 11, 10), (56, 55, 12, 11), (55, 54, 13, 12), (54, 53, 14, 13), (53, 52, 15, 14), (52, 51, 16, 15), (51, 50, 17, 16), (50, 49, 18, 17), (49, 48, 19, 18), (48, 47, 20, 19), (6, 46, 59, 4), (46, 45, 58, 59), (45, 44, 57, 58), (44, 43, 56, 57), (43, 42, 55, 56), (42, 41, 54, 55), (41, 40, 53, 54), (40, 39, 52, 53), (39, 38, 51, 52), (38, 37, 50, 51), (37, 36, 49, 50), (36, 35, 48, 49), (35, 34, 47, 48), (2, 33, 46, 6), (33, 32, 45, 46), (32, 31, 44, 45), (31, 30, 43, 44), (30, 29, 42, 43), (29, 28, 41, 42), (28, 27, 40, 41), (27, 26, 39, 40), (26, 25, 38, 39), (25, 24, 37, 38), (24, 23, 36, 37), (23, 22, 35, 36), (22, 21, 34, 35), (0, 8, 33, 2), (8, 9, 32, 33), (9, 10, 31, 32), (10, 11, 30, 31), (11, 12, 29, 30), (12, 13, 28, 29), (13, 14, 27, 28), (14, 15, 26, 27), (15, 16, 25, 26), (16, 17, 24, 25), (17, 18, 23, 24), (18, 19, 22, 23), (19, 20, 21, 22), (126, 61, 63, 127), (127, 63, 67, 128), (128, 67, 65, 129), (123, 92, 117, 125), (62, 66, 64, 60), (61, 113, 136, 132), (64, 99, 68, 60), (99, 98, 69, 68), (103, 97, 70, 100), (97, 96, 71, 70), (96, 95, 72, 71), (95, 94, 73, 72), (120, 74, 116, 124), (126, 75, 112, 130), (66, 91, 99, 64), (91, 90, 98, 99), (102, 89, 97, 103), (89, 88, 96, 97), (88, 87, 95, 96), (87, 86, 94, 95), (110, 85, 93, 111), (122, 84, 92, 123), (62, 83, 91, 66), (83, 82, 90, 91), (101, 81, 89, 102), (81, 80, 88, 89), (80, 79, 87, 88), (79, 78, 86, 87), (109, 77, 85, 110), (121, 76, 84, 122), (60, 68, 83, 62), (68, 69, 82, 83), (100, 70, 81, 101), (70, 71, 80, 81), (71, 72, 79, 80), (72, 73, 78, 79), (108, 74, 77, 109), (120, 75, 76, 121), (107, 100, 101, 104), (104, 101, 102, 105), (105, 102, 103, 106), (106, 103, 100, 107), (98, 106, 107, 69), (90, 105, 106, 98), (82, 104, 105, 90), (69, 107, 104, 82), (73, 108, 109, 78), (78, 109, 110, 86), (86, 110, 111, 94), (94, 111, 108, 73), (131, 114, 113, 130), (119, 118, 116, 115), (125, 117, 112, 124), (108, 111, 119, 115), (65, 67, 134, 135), (111, 93, 118, 119), (74, 108, 115, 116), (129, 65, 114, 131), (118, 125, 124, 116), (74, 120, 121, 77), (77, 121, 122, 85), (85, 122, 123, 93), (75, 120, 124, 112), (93, 123, 125, 118), (92, 129, 131, 117), (117, 131, 130, 112), (61, 126, 130, 113), (84, 128, 129, 92), (76, 127, 128, 84), (75, 126, 127, 76), (558, 528, 226, 224), (557, 555, 221, 223), (179, 178, 176, 174), (63, 61, 132, 133), (114, 65, 135, 137), (150, 149, 141, 138), (139, 138, 141, 140), (166, 165, 139, 140), (149, 166, 140, 141), (165, 150, 138, 139), (67, 63, 157, 158), (158, 157, 156, 159), (159, 156, 155, 160), (160, 155, 154, 161), (161, 154, 153, 162), (162, 153, 152, 163), (163, 152, 151, 164), (164, 151, 150, 165), (133, 134, 173, 142), (142, 173, 172, 143), (143, 172, 171, 144), (144, 171, 170, 145), (145, 170, 169, 146), (146, 169, 168, 147), (147, 168, 167, 148), (148, 167, 166, 149), (134, 67, 158, 173), (173, 158, 159, 172), (172, 159, 160, 171), (171, 160, 161, 170), (170, 161, 162, 169), (169, 162, 163, 168), (168, 163, 164, 167), (167, 164, 165, 166), (63, 133, 142, 157), (157, 142, 143, 156), (156, 143, 144, 155), (155, 144, 145, 154), (154, 145, 146, 153), (153, 146, 147, 152), (152, 147, 148, 151), (151, 148, 149, 150), (175, 174, 176, 177), (181, 180, 175, 177), (192, 191, 184, 183), (556, 526, 227, 222), (555, 527, 220, 221), (179, 180, 629, 628), (136, 113, 180, 181), (114, 137, 178, 179), (184, 185, 182, 183), (191, 203, 213, 212), (204, 192, 183, 182), (203, 204, 182, 185), (179, 174, 209, 198), (198, 209, 208, 199), (199, 208, 207, 200), (200, 207, 206, 201), (201, 206, 205, 202), (202, 205, 204, 203), (174, 175, 197, 209), (209, 197, 196, 208), (208, 196, 195, 207), (207, 195, 194, 206), (206, 194, 193, 205), (205, 193, 192, 204), (180, 179, 198, 186), (186, 198, 199, 187), (187, 199, 200, 188), (188, 200, 201, 189), (189, 201, 202, 190), (190, 202, 203, 191), (175, 180, 186, 197), (197, 186, 187, 196), (196, 187, 188, 195), (195, 188, 189, 194), (194, 189, 190, 193), (193, 190, 191, 192), (213, 210, 214, 217), (185, 184, 211, 210), (203, 185, 210, 213), (184, 191, 212, 211), (216, 217, 214, 215), (210, 211, 215, 214), (212, 213, 217, 216), (211, 212, 216, 215), (221, 220, 356, 357), (221, 218, 222, 223), (226, 227, 225, 224), (223, 222, 227, 226), (526, 529, 225, 227), (559, 530, 218, 219), (255, 241, 245, 273), (528, 557, 223, 226), (530, 556, 222, 218), (495, 278, 229, 474), (306, 297, 276, 277), (280, 279, 230, 231), (570, 280, 231, 560), (278, 281, 228, 229), (583, 350, 340, 580), (491, 251, 233, 477), (261, 256, 235, 234), (568, 261, 234, 561), (558, 224, 239, 562), (224, 225, 238, 239), (471, 177, 237, 479), (177, 176, 236, 237), (562, 239, 243, 563), (239, 238, 242, 243), (479, 237, 241, 481), (237, 236, 240, 241), (241, 240, 244, 245), (240, 246, 266, 244), (246, 247, 267, 266), (247, 248, 268, 267), (248, 249, 269, 268), (245, 244, 266, 273), (273, 266, 267, 272), (272, 267, 268, 271), (271, 268, 269, 270), (563, 243, 265, 564), (564, 265, 264, 565), (565, 264, 263, 566), (566, 263, 262, 567), (567, 262, 261, 568), (243, 242, 260, 265), (265, 260, 259, 264), (264, 259, 258, 263), (263, 258, 257, 262), (262, 257, 256, 261), (481, 241, 255, 487), (487, 255, 254, 488), (488, 254, 253, 489), (489, 253, 252, 490), (490, 252, 251, 491), (233, 251, 252, 270, 269, 249, 250, 232), (252, 253, 271, 270), (253, 254, 272, 271), (254, 255, 273, 272), (540, 569, 277, 276), (321, 285, 289, 337), (579, 306, 277, 569), (505, 314, 275, 492), (134, 133, 281, 278), (559, 219, 280, 570), (280, 219, 355, 359), (466, 134, 278, 495), (474, 229, 285, 496), (560, 231, 283, 571), (229, 228, 284, 285), (231, 230, 282, 283), (330, 329, 286, 287), (305, 274, 286, 329), (274, 275, 287, 286), (285, 284, 288, 289), (284, 298, 322, 288), (298, 299, 323, 322), (299, 300, 324, 323), (300, 301, 325, 324), (301, 302, 326, 325), (302, 303, 327, 326), (303, 304, 328, 327), (304, 305, 329, 328), (289, 288, 322, 337), (337, 322, 323, 336), (336, 323, 324, 335), (335, 324, 325, 334), (334, 325, 326, 333), (333, 326, 327, 332), (332, 327, 328, 331), (331, 328, 329, 330), (496, 285, 321, 498), (498, 321, 320, 499), (499, 320, 319, 500), (500, 319, 318, 501), (501, 318, 317, 502), (502, 317, 316, 503), (503, 316, 315, 504), (504, 315, 314, 505), (571, 283, 313, 572), (572, 313, 312, 573), (573, 312, 311, 574), (574, 311, 310, 575), (575, 310, 309, 576), (576, 309, 308, 577), (577, 308, 307, 578), (578, 307, 306, 579), (275, 314, 330, 287), (314, 315, 331, 330), (315, 316, 332, 331), (316, 317, 333, 332), (317, 318, 334, 333), (318, 319, 335, 334), (319, 320, 336, 335), (320, 321, 337, 336), (283, 282, 290, 313), (313, 290, 291, 312), (312, 291, 292, 311), (311, 292, 293, 310), (310, 293, 294, 309), (309, 294, 295, 308), (308, 295, 296, 307), (307, 296, 297, 306), (340, 341, 523, 522), (352, 351, 338, 339), (520, 352, 339, 515), (350, 353, 341, 340), (349, 348, 345, 342), (519, 347, 344, 516), (347, 346, 343, 344), (582, 349, 342, 581), (561, 234, 349, 582), (233, 232, 346, 347), (477, 233, 347, 519), (234, 235, 348, 349), (342, 345, 609, 620, 616, 618, 623, 610), (516, 344, 352, 520), (344, 343, 351, 352), (581, 342, 350, 583), (356, 355, 354, 357), (369, 368, 360, 363), (219, 218, 354, 355), (279, 280, 359, 358), (218, 221, 357, 354), (220, 279, 358, 356), (360, 406, 405, 363), (392, 389, 398, 399), (379, 410, 415, 362), (378, 379, 362, 361), (356, 358, 383, 374), (374, 383, 382, 375), (375, 382, 381, 376), (376, 381, 380, 377), (377, 380, 379, 378), (358, 359, 373, 383), (383, 373, 372, 382), (382, 372, 371, 381), (381, 371, 370, 380), (380, 370, 369, 404, 400, 402, 410, 379), (355, 356, 374, 364), (364, 374, 375, 365), (365, 375, 376, 366), (366, 376, 377, 367), (391, 390, 388, 386), (359, 355, 364, 373), (373, 364, 365, 372), (372, 365, 366, 371), (371, 366, 367, 370), (370, 367, 368, 369), (386, 409, 408, 384), (388, 389, 387, 414, 403, 401, 409, 386), (394, 393, 385, 387), (395, 391, 386, 384), (392, 394, 387, 389), (393, 412, 413, 385), (361, 411, 412, 393), (377, 378, 394, 392), (360, 368, 391, 395), (378, 361, 393, 394), (368, 367, 390, 391), (367, 377, 392, 390), (396, 399, 398, 397), (388, 390, 396, 397), (389, 388, 397, 398), (390, 392, 399, 396), (415, 411, 361, 362), (402, 403, 414, 413, 412, 411, 415, 410), (408, 407, 395, 384), (405, 404, 369, 363), (413, 414, 387, 385), (401, 400, 404, 405, 406, 407, 408, 409), (407, 406, 360, 395), (400, 401, 403, 402), (416, 417, 419, 418), (418, 419, 421, 420), (420, 421, 423, 422), (422, 423, 425, 424), (424, 425, 427, 426), (426, 427, 429, 428), (428, 429, 431, 430), (430, 431, 433, 432), (432, 433, 435, 434), (434, 435, 437, 436), (437, 435, 449, 450), (436, 437, 439, 438), (438, 439, 417, 416), (416, 418, 420, 422, 424, 426, 428, 430, 432, 434, 436, 438), (451, 450, 462, 463), (435, 433, 448, 449), (433, 431, 447, 448), (431, 429, 446, 447), (429, 427, 445, 446), (427, 425, 444, 445), (425, 423, 443, 444), (417, 439, 451, 441), (419, 417, 441, 440), (423, 421, 442, 443), (439, 437, 450, 451), (421, 419, 440, 442), (452, 453, 463, 462, 461, 460, 459, 458, 457, 456, 455, 454), (440, 441, 453, 452), (448, 447, 459, 460), (445, 444, 456, 457), (441, 451, 463, 453), (442, 440, 452, 454), (449, 448, 460, 461), (446, 445, 457, 458), (443, 442, 454, 455), (450, 449, 461, 462), (447, 446, 458, 459), (444, 443, 455, 456), (343, 517, 521, 351), (552, 516, 520, 554), (532, 477, 519, 553), (232, 476, 518, 346), (346, 518, 517, 343), (553, 519, 516, 552), (554, 520, 515, 551), (339, 338, 514, 515), (304, 512, 513, 305), (303, 511, 512, 304), (302, 510, 511, 303), (301, 509, 510, 302), (300, 508, 509, 301), (299, 507, 508, 300), (298, 506, 507, 299), (284, 497, 506, 298), (549, 504, 505, 550), (548, 503, 504, 549), (547, 502, 503, 548), (546, 501, 502, 547), (545, 500, 501, 546), (544, 499, 500, 545), (543, 498, 499, 544), (542, 496, 498, 543), (228, 475, 497, 284), (531, 474, 496, 542), (527, 466, 495, 541), (133, 473, 494, 281), (550, 505, 492, 540), (305, 513, 493, 274), (275, 274, 493, 492), (538, 490, 491, 539), (537, 489, 490, 538), (536, 488, 489, 537), (535, 487, 488, 536), (534, 481, 487, 535), (249, 485, 486, 250), (248, 484, 485, 249), (247, 483, 484, 248), (246, 482, 483, 247), (240, 480, 482, 246), (533, 479, 481, 534), (236, 478, 480, 240), (529, 471, 479, 533), (176, 470, 478, 236), (250, 486, 476, 232), (539, 491, 477, 532), (351, 521, 514, 338), (281, 494, 475, 228), (541, 495, 474, 531), (132, 136, 467, 472), (178, 137, 468, 469), (133, 132, 472, 473), (181, 177, 471, 464), (135, 134, 466, 465), (136, 181, 464, 467), (137, 135, 465, 468), (176, 178, 469, 470), (595, 594, 586, 589), (515, 514, 525, 524), (580, 340, 522, 585), (551, 515, 524, 584), (341, 551, 584, 523), (514, 580, 585, 525), (590, 591, 606, 605), (279, 541, 531, 230), (256, 539, 532, 235), (225, 529, 533, 238), (238, 533, 534, 242), (242, 534, 535, 260), (260, 535, 536, 259), (259, 536, 537, 258), (258, 537, 538, 257), (257, 538, 539, 256), (297, 550, 540, 276), (220, 527, 541, 279), (230, 531, 542, 282), (282, 542, 543, 290), (290, 543, 544, 291), (291, 544, 545, 292), (292, 545, 546, 293), (293, 546, 547, 294), (294, 547, 548, 295), (295, 548, 549, 296), (296, 549, 550, 297), (353, 554, 551, 341), (348, 553, 552, 345), (235, 532, 553, 348), (345, 552, 554, 353), (517, 581, 583, 521), (476, 561, 582, 518), (518, 582, 581, 517), (512, 578, 579, 513), (511, 577, 578, 512), (510, 576, 577, 511), (509, 575, 576, 510), (508, 574, 575, 509), (507, 573, 574, 508), (506, 572, 573, 507), (497, 571, 572, 506), (475, 560, 571, 497), (473, 559, 570, 494), (513, 579, 569, 493), (492, 493, 569, 540), (485, 567, 568, 486), (484, 566, 567, 485), (483, 565, 566, 484), (482, 564, 565, 483), (480, 563, 564, 482), (478, 562, 563, 480), (470, 558, 562, 478), (486, 568, 561, 476), (521, 583, 580, 514), (494, 570, 560, 475), (472, 467, 556, 530), (469, 468, 557, 528), (473, 472, 530, 559), (464, 471, 529, 526), (465, 466, 527, 555), (467, 464, 526, 556), (468, 465, 555, 557), (470, 469, 528, 558), (588, 589, 586, 587), (591, 590, 589, 588), (597, 596, 588, 587), (592, 595, 589, 590), (596, 593, 591, 588), (594, 597, 587, 586), (602, 600, 597, 594), (603, 598, 593, 596), (601, 599, 595, 592), (600, 603, 596, 597), (598, 601, 592, 593), (599, 602, 594, 595), (585, 522, 602, 599), (524, 525, 601, 598), (523, 584, 603, 600), (525, 585, 599, 601), (584, 524, 598, 603), (522, 523, 600, 602), (607, 604, 605, 606), (592, 590, 605, 604), (591, 593, 607, 606), (593, 592, 604, 607), (610, 623, 624, 611), (608, 353, 612, 614), (350, 342, 610, 611), (345, 353, 608, 609), (612, 613, 615, 625, 619, 617, 622, 614), (353, 350, 613, 612), (611, 624, 625, 615), (350, 611, 615, 613), (618, 619, 625, 624, 623), (622, 621, 608, 614), (621, 620, 609, 608), (617, 616, 620, 621, 622), (616, 617, 619, 618), (640, 639, 630, 631), (113, 114, 626, 627), (114, 179, 628, 626), (180, 113, 627, 629), (631, 630, 632, 633), (652, 651, 633, 632), (639, 652, 632, 630), (651, 640, 631, 633), (629, 627, 645, 646), (646, 645, 644, 647), (647, 644, 643, 648), (648, 643, 642, 649), (649, 642, 641, 650), (650, 641, 640, 651), (626, 628, 657, 634), (634, 657, 656, 635), (635, 656, 655, 636), (636, 655, 654, 637), (637, 654, 653, 638), (638, 653, 652, 639), (628, 629, 646, 657), (657, 646, 647, 656), (656, 647, 648, 655), (655, 648, 649, 654), (654, 649, 650, 653), (653, 650, 651, 652), (627, 626, 634, 645), (645, 634, 635, 644), (644, 635, 636, 643), (643, 636, 637, 642), (642, 637, 638, 641), (641, 638, 639, 640)])
_uv = me_base.uv_layers.new(name='UVMap')
_uv.uv.foreach_set('vector', [0.8973, 0.3859, 0.8989, 0.3922, 0.8616, 0.3971, 0.8602, 0.3908, 0.9639, 0.3851, 0.9639, 0.3914, 0.9584, 0.3914, 0.9584, 0.3851, 0.8602, 0.4033, 0.8616, 0.3971, 0.8989, 0.402, 0.8973, 0.4083, 0.9639, 0.2889, 0.9639, 0.2824, 0.9695, 0.2824, 0.9695, 0.2889, 0.8983, 0.5443, 0.8927, 0.5443, 0.8927, 0.5323, 0.8983, 0.5323, 0.92, 0.5732, 0.9256, 0.5732, 0.9256, 0.605, 0.92, 0.605, 0.8927, 0.5323, 0.8927, 0.5118, 0.8983, 0.5118, 0.8983, 0.5323, 0.9639, 0.388, 0.9639, 0.3798, 0.9695, 0.3798, 0.9695, 0.388, 0.9639, 0.3798, 0.9639, 0.3715, 0.9695, 0.3715, 0.9695, 0.3798, 0.9639, 0.3715, 0.9639, 0.3633, 0.9695, 0.3633, 0.9695, 0.3715, 0.9639, 0.3633, 0.9639, 0.3553, 0.9695, 0.3553, 0.9695, 0.3633, 0.9639, 0.3553, 0.9639, 0.3468, 0.9695, 0.3468, 0.9695, 0.3553, 0.9639, 0.3468, 0.9639, 0.3385, 0.9695, 0.3385, 0.9695, 0.3468, 0.9639, 0.3385, 0.9639, 0.3302, 0.9695, 0.3302, 0.9695, 0.3385, 0.9639, 0.3302, 0.9639, 0.322, 0.9695, 0.322, 0.9695, 0.3302, 0.9639, 0.322, 0.9639, 0.3137, 0.9695, 0.3137, 0.9695, 0.322, 0.9639, 0.3137, 0.9639, 0.3054, 0.9695, 0.3054, 0.9695, 0.3137, 0.9639, 0.3054, 0.9639, 0.2971, 0.9695, 0.2971, 0.9695, 0.3054, 0.9639, 0.2971, 0.9639, 0.2889, 0.9695, 0.2889, 0.9695, 0.2971, 0.8581, 0.5115, 0.8561, 0.5028, 0.8989, 0.51, 0.8729, 0.5118, 0.8561, 0.5028, 0.8558, 0.4944, 0.8955, 0.5009, 0.8989, 0.51, 0.8558, 0.4944, 0.8556, 0.486, 0.8946, 0.4923, 0.8955, 0.5009, 0.8556, 0.486, 0.8546, 0.4775, 0.8932, 0.4837, 0.8946, 0.4923, 0.8546, 0.4775, 0.8548, 0.4692, 0.8938, 0.4756, 0.8932, 0.4837, 0.8548, 0.4692, 0.8542, 0.4607, 0.8932, 0.4668, 0.8938, 0.4756, 0.8542, 0.4607, 0.8549, 0.4525, 0.8932, 0.4583, 0.8932, 0.4668, 0.8549, 0.4525, 0.8552, 0.4442, 0.8932, 0.4499, 0.8932, 0.4583, 0.8552, 0.4442, 0.8556, 0.436, 0.8938, 0.4415, 0.8932, 0.4499, 0.8556, 0.436, 0.8566, 0.4278, 0.8947, 0.4332, 0.8938, 0.4415, 0.8566, 0.4278, 0.8573, 0.4195, 0.8952, 0.4248, 0.8947, 0.4332, 0.8573, 0.4195, 0.8588, 0.4115, 0.8961, 0.4166, 0.8952, 0.4248, 0.8588, 0.4115, 0.8602, 0.4033, 0.8973, 0.4083, 0.8961, 0.4166, 0.9639, 0.2824, 0.9639, 0.29, 0.9584, 0.29, 0.9584, 0.2824, 0.9639, 0.29, 0.9639, 0.2979, 0.9583, 0.2979, 0.9584, 0.29, 0.9639, 0.2979, 0.9639, 0.3057, 0.9583, 0.3057, 0.9583, 0.2979, 0.9639, 0.3057, 0.9639, 0.3135, 0.9583, 0.3135, 0.9583, 0.3057, 0.9639, 0.3135, 0.9639, 0.3214, 0.9583, 0.3214, 0.9583, 0.3135, 0.9639, 0.3214, 0.9639, 0.3292, 0.9583, 0.3292, 0.9583, 0.3214, 0.9639, 0.3292, 0.9639, 0.3372, 0.9583, 0.3372, 0.9583, 0.3292, 0.9639, 0.3372, 0.9639, 0.3451, 0.9583, 0.3451, 0.9583, 0.3372, 0.9639, 0.3451, 0.9639, 0.353, 0.9583, 0.353, 0.9583, 0.3451, 0.9639, 0.353, 0.9639, 0.361, 0.9583, 0.361, 0.9583, 0.353, 0.9639, 0.361, 0.9639, 0.369, 0.9583, 0.369, 0.9583, 0.361, 0.9639, 0.369, 0.9639, 0.3771, 0.9584, 0.3771, 0.9583, 0.369, 0.9639, 0.3771, 0.9639, 0.3851, 0.9584, 0.3851, 0.9584, 0.3771, 0.8729, 0.2824, 0.8989, 0.2842, 0.8561, 0.2914, 0.8581, 0.2827, 0.8989, 0.2842, 0.8955, 0.2932, 0.8558, 0.2998, 0.8561, 0.2914, 0.8955, 0.2932, 0.8946, 0.3018, 0.8556, 0.3081, 0.8558, 0.2998, 0.8946, 0.3018, 0.8932, 0.3105, 0.8546, 0.3167, 0.8556, 0.3081, 0.8932, 0.3105, 0.8938, 0.3185, 0.8548, 0.325, 0.8546, 0.3167, 0.8938, 0.3185, 0.8932, 0.3274, 0.8542, 0.3334, 0.8548, 0.325, 0.8932, 0.3274, 0.8932, 0.3359, 0.8549, 0.3417, 0.8542, 0.3334, 0.8932, 0.3359, 0.8932, 0.3443, 0.8552, 0.3499, 0.8549, 0.3417, 0.8932, 0.3443, 0.8938, 0.3527, 0.8556, 0.3582, 0.8552, 0.3499, 0.8938, 0.3527, 0.8947, 0.361, 0.8566, 0.3664, 0.8556, 0.3582, 0.8947, 0.361, 0.8952, 0.3693, 0.8573, 0.3746, 0.8566, 0.3664, 0.8952, 0.3693, 0.8961, 0.3776, 0.8588, 0.3827, 0.8573, 0.3746, 0.8961, 0.3776, 0.8973, 0.3859, 0.8602, 0.3908, 0.8588, 0.3827, 0.1236, 0.5956, 0.1254, 0.5956, 0.1259, 0.6059, 0.1242, 0.6061, 0.1881, 0.6192, 0.1881, 0.6208, 0.1829, 0.6207, 0.1829, 0.6192, 0.04699, 0.5439, 0.04878, 0.5441, 0.04826, 0.5544, 0.04647, 0.5544, 0.5797, 0.6672, 0.5802, 0.6672, 0.5802, 0.6677, 0.5797, 0.6677, 0.1932, 0.646, 0.1881, 0.646, 0.1881, 0.6332, 0.1932, 0.6332, 0.6039, 0.6793, 0.6038, 0.6781, 0.6067, 0.678, 0.6068, 0.6792, 0.1881, 0.6332, 0.1881, 0.6312, 0.1932, 0.6312, 0.1932, 0.6332, 0.1932, 0.614, 0.1932, 0.6159, 0.1881, 0.6159, 0.1881, 0.614, 0.1932, 0.619, 0.1932, 0.622, 0.1881, 0.622, 0.1881, 0.619, 0.1932, 0.622, 0.1932, 0.6251, 0.1881, 0.6251, 0.1881, 0.622, 0.1932, 0.6251, 0.1932, 0.6281, 0.1881, 0.6281, 0.1881, 0.6251, 0.1932, 0.6281, 0.1932, 0.6312, 0.1881, 0.6312, 0.1881, 0.6281, 0.6023, 0.6793, 0.6018, 0.6793, 0.6018, 0.6787, 0.6023, 0.6788, 0.6033, 0.6793, 0.6028, 0.6793, 0.6028, 0.6788, 0.6033, 0.6786, 0.02076, 0.5301, 0.0222, 0.5295, 0.01776, 0.5447, 0.01619, 0.5424, 0.0222, 0.5295, 0.02426, 0.5303, 0.02004, 0.5438, 0.01776, 0.5447, 0.02601, 0.5314, 0.02776, 0.5324, 0.02704, 0.5469, 0.02355, 0.5451, 0.02776, 0.5324, 0.03124, 0.5347, 0.03056, 0.5485, 0.02704, 0.5469, 0.03124, 0.5347, 0.03472, 0.5372, 0.03406, 0.5505, 0.03056, 0.5485, 0.03472, 0.5372, 0.03821, 0.5394, 0.03755, 0.5528, 0.03406, 0.5505, 0.03995, 0.5406, 0.04169, 0.5418, 0.04108, 0.5542, 0.03802, 0.5541, 0.04345, 0.5427, 0.0452, 0.5437, 0.04467, 0.5543, 0.04287, 0.5543, 0.1881, 0.5949, 0.1881, 0.596, 0.1829, 0.596, 0.183, 0.5949, 0.1881, 0.596, 0.1881, 0.5979, 0.1829, 0.5979, 0.1829, 0.596, 0.1881, 0.5995, 0.1881, 0.6012, 0.1829, 0.6012, 0.1829, 0.5995, 0.1881, 0.6012, 0.1881, 0.6045, 0.1829, 0.6045, 0.1829, 0.6012, 0.1881, 0.6045, 0.1881, 0.6078, 0.183, 0.6078, 0.1829, 0.6045, 0.1881, 0.6078, 0.1881, 0.6111, 0.183, 0.6111, 0.183, 0.6078, 0.1881, 0.6128, 0.1881, 0.6144, 0.183, 0.6144, 0.183, 0.6128, 0.1881, 0.6161, 0.1881, 0.6177, 0.183, 0.6177, 0.183, 0.6161, 0.09335, 0.6076, 0.09493, 0.6053, 0.09937, 0.6205, 0.09793, 0.6199, 0.09493, 0.6053, 0.09721, 0.6062, 0.1014, 0.6197, 0.09937, 0.6205, 0.1007, 0.6049, 0.1042, 0.6031, 0.1049, 0.6176, 0.1032, 0.6186, 0.1042, 0.6031, 0.1077, 0.6015, 0.1084, 0.6153, 0.1049, 0.6176, 0.1077, 0.6015, 0.1112, 0.5995, 0.1119, 0.6128, 0.1084, 0.6153, 0.1112, 0.5995, 0.1147, 0.5972, 0.1154, 0.6106, 0.1119, 0.6128, 0.1152, 0.5959, 0.1182, 0.5958, 0.1189, 0.6082, 0.1171, 0.6094, 0.12, 0.5957, 0.1218, 0.5957, 0.1224, 0.6063, 0.1206, 0.6073, 0.09898, 0.6059, 0.1007, 0.6049, 0.1032, 0.6186, 0.1023, 0.6192, 0.1881, 0.5987, 0.1881, 0.5995, 0.1829, 0.5995, 0.1829, 0.5987, 0.02514, 0.5308, 0.02601, 0.5314, 0.02355, 0.5451, 0.02181, 0.5441, 0.1932, 0.6174, 0.1932, 0.619, 0.1881, 0.619, 0.1881, 0.6174, 0.1932, 0.6159, 0.1932, 0.6174, 0.1881, 0.6174, 0.1881, 0.6159, 0.02426, 0.5303, 0.02514, 0.5308, 0.02181, 0.5441, 0.02004, 0.5438, 0.1881, 0.5979, 0.1881, 0.5987, 0.1829, 0.5987, 0.1829, 0.5979, 0.09721, 0.6062, 0.09898, 0.6059, 0.1023, 0.6192, 0.1014, 0.6197, 0.1147, 0.5972, 0.1152, 0.5959, 0.1171, 0.6094, 0.1154, 0.6106, 0.1881, 0.6111, 0.1881, 0.6128, 0.183, 0.6128, 0.183, 0.6111, 0.03821, 0.5394, 0.03995, 0.5406, 0.03802, 0.5541, 0.03755, 0.5528, 0.2411, 0.4715, 0.2411, 0.4703, 0.2463, 0.4703, 0.2463, 0.4715, 0.6367, 0.659, 0.6367, 0.6586, 0.6382, 0.6586, 0.6382, 0.659, 0.6367, 0.6611, 0.6367, 0.6604, 0.6382, 0.6604, 0.6382, 0.6611, 0.6367, 0.6599, 0.6367, 0.6595, 0.6382, 0.6595, 0.6382, 0.6599, 0.6393, 0.6426, 0.6378, 0.6426, 0.6378, 0.6414, 0.6393, 0.6414, 0.5813, 0.6672, 0.5814, 0.6642, 0.5843, 0.6643, 0.5842, 0.6673, 0.6132, 0.6535, 0.6136, 0.6535, 0.6136, 0.6539, 0.6131, 0.6541, 0.6018, 0.6793, 0.6009, 0.6794, 0.6008, 0.6782, 0.6018, 0.6787, 0.5808, 0.6672, 0.5813, 0.6672, 0.5812, 0.6684, 0.5807, 0.6679, 0.6367, 0.6604, 0.6367, 0.6599, 0.6382, 0.6599, 0.6382, 0.6604, 0.1182, 0.5958, 0.12, 0.5957, 0.1206, 0.6073, 0.1189, 0.6082, 0.1881, 0.6144, 0.1881, 0.6161, 0.183, 0.6161, 0.183, 0.6144, 0.04169, 0.5418, 0.04345, 0.5427, 0.04287, 0.5543, 0.04108, 0.5542, 0.5864, 0.671, 0.5861, 0.671, 0.5861, 0.6707, 0.5864, 0.6707, 0.5792, 0.6672, 0.5797, 0.6672, 0.5797, 0.6677, 0.5792, 0.6678, 0.5802, 0.6672, 0.5808, 0.6672, 0.5807, 0.6679, 0.5802, 0.6677, 0.6367, 0.6595, 0.6367, 0.659, 0.6382, 0.659, 0.6382, 0.6595, 0.6039, 0.6793, 0.6033, 0.6793, 0.6033, 0.6786, 0.6038, 0.6781, 0.0452, 0.5437, 0.04699, 0.5439, 0.04647, 0.5544, 0.04467, 0.5543, 0.1881, 0.6177, 0.1881, 0.6192, 0.1829, 0.6192, 0.183, 0.6177, 0.1218, 0.5957, 0.1236, 0.5956, 0.1242, 0.6061, 0.1224, 0.6063, 0.3412, 0.5054, 0.3418, 0.4942, 0.3451, 0.4943, 0.3446, 0.5054, 0.3422, 0.4845, 0.3424, 0.4804, 0.3457, 0.4806, 0.3456, 0.4846, 0.581, 0.6708, 0.584, 0.6713, 0.5838, 0.6747, 0.581, 0.6747, 0.604, 0.6823, 0.6039, 0.6793, 0.6068, 0.6792, 0.6069, 0.6822, 0.5812, 0.6684, 0.5813, 0.6672, 0.5842, 0.6673, 0.5841, 0.6685, 0.6059, 0.6862, 0.6071, 0.6861, 0.6071, 0.6866, 0.6063, 0.6866, 0.7154, 0.6281, 0.7154, 0.6293, 0.7146, 0.6293, 0.7146, 0.6281, 0.5845, 0.6604, 0.5833, 0.6603, 0.5837, 0.6598, 0.5845, 0.6599, 0.4717, 0.5577, 0.4666, 0.5577, 0.4666, 0.556, 0.4717, 0.556, 0.6186, 0.6901, 0.6171, 0.6901, 0.6171, 0.6895, 0.6186, 0.6895, 0.1756, 0.6463, 0.1705, 0.6463, 0.1705, 0.6445, 0.1756, 0.6445, 0.6186, 0.6936, 0.6171, 0.6936, 0.6171, 0.6931, 0.6186, 0.6931, 0.6186, 0.6931, 0.6171, 0.6931, 0.6171, 0.6926, 0.6186, 0.6926, 0.6186, 0.6926, 0.6171, 0.6926, 0.6171, 0.6921, 0.6186, 0.6921, 0.6186, 0.6921, 0.6171, 0.6921, 0.6171, 0.6916, 0.6186, 0.6916, 0.6186, 0.6916, 0.6171, 0.6916, 0.6171, 0.6911, 0.6186, 0.6911, 0.6186, 0.6911, 0.6171, 0.6911, 0.6171, 0.6906, 0.6186, 0.6906, 0.6186, 0.6906, 0.6171, 0.6906, 0.6171, 0.6901, 0.6186, 0.6901, 0.4717, 0.5712, 0.4666, 0.5712, 0.4666, 0.5695, 0.4717, 0.5695, 0.4717, 0.5695, 0.4666, 0.5695, 0.4666, 0.5678, 0.4717, 0.5678, 0.4717, 0.5678, 0.4666, 0.5678, 0.4666, 0.5661, 0.4717, 0.5661, 0.4717, 0.5661, 0.4666, 0.5661, 0.4666, 0.5644, 0.4717, 0.5644, 0.4717, 0.5644, 0.4666, 0.5644, 0.4666, 0.5628, 0.4717, 0.5628, 0.4717, 0.5628, 0.4666, 0.5628, 0.4666, 0.5611, 0.4717, 0.5611, 0.4717, 0.5611, 0.4666, 0.5611, 0.4666, 0.5594, 0.4717, 0.5594, 0.4717, 0.5594, 0.4666, 0.5594, 0.4666, 0.5577, 0.4717, 0.5577, 0.5843, 0.6643, 0.5814, 0.6642, 0.582, 0.6637, 0.5843, 0.6638, 0.5843, 0.6638, 0.582, 0.6637, 0.5822, 0.6632, 0.5844, 0.6633, 0.5844, 0.6633, 0.5822, 0.6632, 0.5824, 0.6628, 0.5844, 0.6628, 0.5844, 0.6628, 0.5824, 0.6628, 0.5825, 0.6623, 0.5844, 0.6623, 0.5844, 0.6623, 0.5825, 0.6623, 0.5826, 0.6618, 0.5844, 0.6618, 0.5844, 0.6618, 0.5826, 0.6618, 0.5829, 0.6613, 0.5845, 0.6613, 0.5845, 0.6613, 0.5829, 0.6613, 0.5831, 0.6608, 0.5845, 0.6608, 0.5845, 0.6608, 0.5831, 0.6608, 0.5833, 0.6603, 0.5845, 0.6604, 0.604, 0.6823, 0.6069, 0.6822, 0.6069, 0.6827, 0.6046, 0.6828, 0.6046, 0.6828, 0.6069, 0.6827, 0.607, 0.6832, 0.6048, 0.6832, 0.6048, 0.6832, 0.607, 0.6832, 0.607, 0.6837, 0.6049, 0.6837, 0.6049, 0.6837, 0.607, 0.6837, 0.607, 0.6842, 0.6051, 0.6842, 0.6051, 0.6842, 0.607, 0.6842, 0.607, 0.6847, 0.6052, 0.6847, 0.6052, 0.6847, 0.607, 0.6847, 0.607, 0.6851, 0.6055, 0.6852, 0.6055, 0.6852, 0.607, 0.6851, 0.6071, 0.6856, 0.6057, 0.6857, 0.6057, 0.6857, 0.6071, 0.6856, 0.6071, 0.6861, 0.6059, 0.6862, 0.4506, 0.5539, 0.4454, 0.5539, 0.4454, 0.5458, 0.4506, 0.5458, 0.6066, 0.6751, 0.6036, 0.6757, 0.6036, 0.6718, 0.6064, 0.6718, 0.601, 0.6717, 0.6012, 0.6756, 0.6007, 0.6756, 0.6005, 0.6717, 0.4194, 0.5155, 0.4189, 0.5058, 0.4223, 0.5057, 0.4227, 0.5154, 0.3424, 0.4804, 0.3423, 0.4717, 0.3455, 0.472, 0.3457, 0.4806, 0.6263, 0.6947, 0.6248, 0.6947, 0.625, 0.6931, 0.626, 0.6931, 0.6067, 0.678, 0.6038, 0.6781, 0.6036, 0.6757, 0.6066, 0.6751, 0.5812, 0.6684, 0.5841, 0.6685, 0.584, 0.6713, 0.581, 0.6708, 0.6352, 0.6586, 0.6367, 0.6586, 0.6367, 0.6625, 0.6352, 0.6625, 0.7085, 0.6739, 0.71, 0.6739, 0.7095, 0.674, 0.7089, 0.674, 0.4454, 0.5612, 0.4506, 0.5612, 0.4506, 0.5625, 0.4454, 0.5625, 0.5786, 0.6709, 0.5784, 0.6748, 0.578, 0.6748, 0.5781, 0.6709, 0.581, 0.6708, 0.581, 0.6747, 0.5805, 0.6747, 0.5807, 0.6713, 0.5807, 0.6713, 0.5805, 0.6747, 0.5801, 0.6747, 0.5803, 0.6715, 0.5803, 0.6715, 0.5801, 0.6747, 0.5797, 0.6747, 0.5798, 0.6715, 0.5798, 0.6715, 0.5797, 0.6747, 0.5793, 0.6748, 0.5794, 0.6715, 0.5794, 0.6715, 0.5793, 0.6748, 0.5788, 0.6748, 0.579, 0.6713, 0.579, 0.6713, 0.5788, 0.6748, 0.5784, 0.6748, 0.5786, 0.6709, 0.4454, 0.5539, 0.4506, 0.5539, 0.4506, 0.5551, 0.4454, 0.5551, 0.4454, 0.5551, 0.4506, 0.5551, 0.4506, 0.5563, 0.4454, 0.5563, 0.4454, 0.5563, 0.4506, 0.5563, 0.4506, 0.5576, 0.4454, 0.5576, 0.4454, 0.5576, 0.4506, 0.5576, 0.4506, 0.5588, 0.4454, 0.5588, 0.4454, 0.5588, 0.4506, 0.5588, 0.4506, 0.56, 0.4454, 0.56, 0.4454, 0.56, 0.4506, 0.56, 0.4506, 0.5612, 0.4454, 0.5612, 0.6248, 0.6947, 0.6263, 0.6947, 0.6263, 0.6952, 0.6248, 0.6952, 0.6316, 0.6941, 0.6331, 0.6941, 0.6331, 0.6944, 0.6316, 0.6944, 0.6316, 0.6944, 0.6331, 0.6944, 0.6331, 0.6948, 0.6316, 0.6947, 0.6316, 0.6947, 0.6331, 0.6948, 0.6331, 0.6951, 0.6316, 0.6951, 0.6316, 0.6951, 0.6331, 0.6951, 0.6331, 0.6955, 0.6316, 0.6955, 0.6316, 0.6955, 0.6331, 0.6955, 0.6331, 0.6959, 0.6316, 0.6959, 0.6036, 0.6718, 0.6036, 0.6757, 0.6033, 0.6752, 0.6031, 0.6718, 0.6031, 0.6718, 0.6033, 0.6752, 0.6028, 0.675, 0.6027, 0.6718, 0.6027, 0.6718, 0.6028, 0.675, 0.6024, 0.675, 0.6023, 0.6717, 0.6023, 0.6717, 0.6024, 0.675, 0.602, 0.675, 0.6018, 0.6717, 0.6018, 0.6717, 0.602, 0.675, 0.6016, 0.6752, 0.6014, 0.6717, 0.6014, 0.6717, 0.6016, 0.6752, 0.6012, 0.6756, 0.601, 0.6717, 0.6291, 0.6787, 0.6292, 0.6787, 0.6292, 0.6816, 0.6291, 0.6816, 0.6331, 0.6963, 0.6316, 0.6963, 0.6321, 0.6962, 0.6327, 0.6962, 0.6331, 0.6959, 0.6331, 0.6963, 0.6327, 0.6962, 0.6327, 0.696, 0.6316, 0.6963, 0.6316, 0.6959, 0.6321, 0.696, 0.6321, 0.6962, 0.6292, 0.687, 0.6292, 0.6876, 0.6291, 0.6875, 0.6291, 0.687, 0.6248, 0.6952, 0.6241, 0.6952, 0.6241, 0.6923, 0.6248, 0.6923, 0.6243, 0.6896, 0.6237, 0.6896, 0.6237, 0.6867, 0.6243, 0.6867, 0.6291, 0.6816, 0.6292, 0.6816, 0.6292, 0.6845, 0.6291, 0.6845, 0.2787, 0.3849, 0.2787, 0.3849, 0.2787, 0.3849, 0.2787, 0.3849, 0.4764, 0.3849, 0.4815, 0.3849, 0.4815, 0.389, 0.4764, 0.389, 0.4764, 0.3987, 0.4815, 0.3987, 0.4815, 0.4098, 0.4764, 0.4098, 0.4764, 0.389, 0.4815, 0.389, 0.4815, 0.3987, 0.4764, 0.3987, 0.4189, 0.5058, 0.4184, 0.4946, 0.4218, 0.4946, 0.4223, 0.5057, 0.4194, 0.5283, 0.4195, 0.5196, 0.4229, 0.5194, 0.4227, 0.528, 0.3963, 0.4733, 0.3964, 0.4758, 0.3873, 0.476, 0.3882, 0.4734, 0.3418, 0.4942, 0.3422, 0.4845, 0.3456, 0.4846, 0.3451, 0.4943, 0.4195, 0.5196, 0.4194, 0.5155, 0.4227, 0.5154, 0.4229, 0.5194, 0.3401, 0.4613, 0.3215, 0.4618, 0.3218, 0.4542, 0.3413, 0.456, 0.2264, 0.6719, 0.2337, 0.6719, 0.2337, 0.6761, 0.2264, 0.6761, 0.4838, 0.4639, 0.4889, 0.4639, 0.49, 0.4684, 0.4827, 0.4684, 0.4206, 0.5388, 0.424, 0.5388, 0.4256, 0.5433, 0.422, 0.5436, 0.4604, 0.5262, 0.4655, 0.5262, 0.4666, 0.5338, 0.4593, 0.5338, 0.01578, 0.5532, 0.01639, 0.5532, 0.01646, 0.554, 0.01546, 0.5539, 0.4138, 0.4627, 0.396, 0.4633, 0.395, 0.4608, 0.4148, 0.4604, 0.4764, 0.4419, 0.4815, 0.4419, 0.4827, 0.4441, 0.4756, 0.4441, 0.3399, 0.5374, 0.3432, 0.5375, 0.3446, 0.5398, 0.3412, 0.5397, 0.3412, 0.5054, 0.3446, 0.5054, 0.3443, 0.5129, 0.341, 0.5128, 0.4764, 0.4098, 0.4815, 0.4098, 0.4815, 0.4173, 0.4764, 0.4173, 0.3454, 0.581, 0.3389, 0.5812, 0.3389, 0.5785, 0.3453, 0.5784, 0.4506, 0.5199, 0.4557, 0.5199, 0.4557, 0.5273, 0.4506, 0.5273, 0.341, 0.5128, 0.3443, 0.5129, 0.3437, 0.5263, 0.3404, 0.526, 0.4764, 0.4173, 0.4815, 0.4173, 0.4815, 0.4307, 0.4764, 0.4307, 0.3453, 0.5784, 0.3389, 0.5785, 0.3388, 0.5744, 0.3452, 0.5738, 0.4506, 0.5273, 0.4557, 0.5273, 0.4557, 0.539, 0.4506, 0.539, 0.4557, 0.5786, 0.4506, 0.5786, 0.4506, 0.571, 0.4557, 0.571, 0.3192, 0.5242, 0.3191, 0.5267, 0.3111, 0.5266, 0.3101, 0.524, 0.3191, 0.5267, 0.319, 0.5292, 0.3127, 0.5291, 0.3111, 0.5266, 0.319, 0.5292, 0.3189, 0.5317, 0.3141, 0.5317, 0.3127, 0.5291, 0.3189, 0.5317, 0.3189, 0.5342, 0.3158, 0.5342, 0.3141, 0.5317, 0.4838, 0.3849, 0.489, 0.3849, 0.489, 0.3873, 0.4838, 0.3873, 0.4838, 0.3873, 0.489, 0.3873, 0.489, 0.3897, 0.4838, 0.3897, 0.4838, 0.3897, 0.489, 0.3897, 0.489, 0.392, 0.4838, 0.392, 0.4838, 0.392, 0.489, 0.392, 0.489, 0.3943, 0.4838, 0.3943, 0.3404, 0.526, 0.3437, 0.5263, 0.3436, 0.5285, 0.3403, 0.5283, 0.3403, 0.5283, 0.3436, 0.5285, 0.3435, 0.5308, 0.3402, 0.5306, 0.3402, 0.5306, 0.3435, 0.5308, 0.3434, 0.533, 0.3401, 0.5328, 0.3401, 0.5328, 0.3434, 0.533, 0.3433, 0.5352, 0.34, 0.5351, 0.34, 0.5351, 0.3433, 0.5352, 0.3432, 0.5375, 0.3399, 0.5374, 0.4764, 0.4307, 0.4815, 0.4307, 0.4815, 0.4329, 0.4764, 0.4329, 0.4764, 0.4329, 0.4815, 0.4329, 0.4815, 0.4352, 0.4764, 0.4352, 0.4764, 0.4352, 0.4815, 0.4352, 0.4815, 0.4374, 0.4764, 0.4374, 0.4764, 0.4374, 0.4815, 0.4374, 0.4815, 0.4397, 0.4764, 0.4397, 0.4764, 0.4397, 0.4815, 0.4397, 0.4815, 0.4419, 0.4764, 0.4419, 0.4143, 0.4743, 0.3964, 0.4758, 0.3963, 0.4733, 0.4142, 0.472, 0.4142, 0.472, 0.3963, 0.4733, 0.3962, 0.4708, 0.4141, 0.4696, 0.4141, 0.4696, 0.3962, 0.4708, 0.3961, 0.4683, 0.414, 0.4673, 0.414, 0.4673, 0.3961, 0.4683, 0.396, 0.4658, 0.4139, 0.465, 0.4139, 0.465, 0.396, 0.4658, 0.396, 0.4633, 0.4138, 0.4627, 0.4827, 0.399, 0.4838, 0.3965, 0.4838, 0.394, 0.4838, 0.3943, 0.489, 0.3943, 0.489, 0.394, 0.489, 0.3965, 0.4897, 0.399, 0.396, 0.4658, 0.3961, 0.4683, 0.3913, 0.4683, 0.393, 0.4658, 0.3961, 0.4683, 0.3962, 0.4708, 0.3898, 0.4709, 0.3913, 0.4683, 0.3962, 0.4708, 0.3963, 0.4733, 0.3882, 0.4734, 0.3898, 0.4709, 0.2177, 0.6596, 0.2104, 0.6596, 0.2104, 0.6561, 0.2177, 0.6561, 0.06716, 0.5561, 0.06698, 0.5602, 0.0667, 0.56, 0.06426, 0.5558, 0.1722, 0.7468, 0.1763, 0.7466, 0.1768, 0.7508, 0.1726, 0.751, 0.09092, 0.5281, 0.06844, 0.5272, 0.06862, 0.5231, 0.09129, 0.5239, 0.4604, 0.5186, 0.4655, 0.5186, 0.4655, 0.5262, 0.4604, 0.5262, 0.4194, 0.5283, 0.4227, 0.528, 0.424, 0.5388, 0.4206, 0.5388, 0.2787, 0.3849, 0.2787, 0.3849, 0.2787, 0.3849, 0.2787, 0.3849, 0.339, 0.4713, 0.3212, 0.4694, 0.3215, 0.4618, 0.3401, 0.4613, 0.08505, 0.5935, 0.06559, 0.5917, 0.06698, 0.5602, 0.08791, 0.5616, 0.1658, 0.6811, 0.1694, 0.6808, 0.1728, 0.7129, 0.1689, 0.7132, 0.2031, 0.6713, 0.2104, 0.6713, 0.2104, 0.7026, 0.2031, 0.7026, 0.2264, 0.6059, 0.2337, 0.6059, 0.2337, 0.6381, 0.2264, 0.6381, 0.1768, 0.6891, 0.1841, 0.6891, 0.1841, 0.6932, 0.1768, 0.6932, 0.1456, 0.7478, 0.1458, 0.7519, 0.1322, 0.7526, 0.1321, 0.7484, 0.2104, 0.6821, 0.2177, 0.6821, 0.2177, 0.6935, 0.2104, 0.6935, 0.203, 0.6574, 0.203, 0.6636, 0.2027, 0.6636, 0.2027, 0.6574, 0.1441, 0.7148, 0.1443, 0.7189, 0.1414, 0.7192, 0.1439, 0.715, 0.1443, 0.7189, 0.1445, 0.723, 0.1393, 0.7234, 0.1414, 0.7192, 0.1445, 0.723, 0.1447, 0.7272, 0.1366, 0.7277, 0.1393, 0.7234, 0.1447, 0.7272, 0.1449, 0.7313, 0.135, 0.7318, 0.1366, 0.7277, 0.1449, 0.7313, 0.1451, 0.7354, 0.1329, 0.736, 0.135, 0.7318, 0.1451, 0.7354, 0.1452, 0.7395, 0.1317, 0.7402, 0.1329, 0.736, 0.1452, 0.7395, 0.1454, 0.7436, 0.1319, 0.7443, 0.1317, 0.7402, 0.1454, 0.7436, 0.1456, 0.7478, 0.1321, 0.7484, 0.1319, 0.7443, 0.1768, 0.6574, 0.1841, 0.6574, 0.1841, 0.6613, 0.1768, 0.6613, 0.1768, 0.6613, 0.1841, 0.6613, 0.1841, 0.6652, 0.1768, 0.6652, 0.1768, 0.6652, 0.1841, 0.6652, 0.1841, 0.669, 0.1768, 0.669, 0.1768, 0.669, 0.1841, 0.669, 0.1841, 0.673, 0.1768, 0.673, 0.1768, 0.673, 0.1841, 0.673, 0.1841, 0.6769, 0.1768, 0.6769, 0.1768, 0.6769, 0.1841, 0.6769, 0.1841, 0.6809, 0.1768, 0.6809, 0.1768, 0.6809, 0.1841, 0.6809, 0.1841, 0.685, 0.1768, 0.685, 0.1768, 0.685, 0.1841, 0.685, 0.1841, 0.6891, 0.1768, 0.6891, 0.08791, 0.5616, 0.06698, 0.5602, 0.06716, 0.5561, 0.08829, 0.5574, 0.08829, 0.5574, 0.06716, 0.5561, 0.06734, 0.552, 0.08867, 0.5532, 0.08867, 0.5532, 0.06734, 0.552, 0.06753, 0.5478, 0.08904, 0.549, 0.08904, 0.549, 0.06753, 0.5478, 0.06771, 0.5437, 0.08942, 0.5448, 0.08942, 0.5448, 0.06771, 0.5437, 0.06789, 0.5396, 0.08979, 0.5406, 0.08979, 0.5406, 0.06789, 0.5396, 0.06807, 0.5355, 0.09017, 0.5365, 0.09017, 0.5365, 0.06807, 0.5355, 0.06825, 0.5314, 0.09054, 0.5323, 0.09054, 0.5323, 0.06825, 0.5314, 0.06844, 0.5272, 0.09092, 0.5281, 0.1689, 0.7132, 0.1728, 0.7129, 0.1732, 0.7171, 0.1693, 0.7174, 0.1693, 0.7174, 0.1732, 0.7171, 0.1736, 0.7213, 0.1697, 0.7216, 0.1697, 0.7216, 0.1736, 0.7213, 0.1741, 0.7256, 0.1702, 0.7258, 0.1702, 0.7258, 0.1741, 0.7256, 0.1745, 0.7298, 0.1706, 0.73, 0.1706, 0.73, 0.1745, 0.7298, 0.175, 0.734, 0.171, 0.7342, 0.171, 0.7342, 0.175, 0.734, 0.1754, 0.7382, 0.1714, 0.7384, 0.1714, 0.7384, 0.1754, 0.7382, 0.1759, 0.7424, 0.1718, 0.7426, 0.1718, 0.7426, 0.1759, 0.7424, 0.1763, 0.7466, 0.1722, 0.7468, 0.06862, 0.5231, 0.06844, 0.5272, 0.0549, 0.5266, 0.05508, 0.5224, 0.06844, 0.5272, 0.06825, 0.5314, 0.05472, 0.5307, 0.0549, 0.5266, 0.06825, 0.5314, 0.06807, 0.5355, 0.05454, 0.5348, 0.05472, 0.5307, 0.06807, 0.5355, 0.06789, 0.5396, 0.05575, 0.539, 0.05454, 0.5348, 0.06789, 0.5396, 0.06771, 0.5437, 0.05783, 0.5432, 0.05575, 0.539, 0.06771, 0.5437, 0.06753, 0.5478, 0.0594, 0.5473, 0.05783, 0.5432, 0.06753, 0.5478, 0.06734, 0.552, 0.06218, 0.5516, 0.0594, 0.5473, 0.06734, 0.552, 0.06716, 0.5561, 0.06426, 0.5558, 0.06218, 0.5516, 0.2264, 0.6381, 0.2337, 0.6381, 0.2337, 0.6424, 0.2264, 0.6424, 0.2264, 0.6424, 0.2337, 0.6424, 0.2337, 0.6466, 0.2264, 0.6466, 0.2264, 0.6466, 0.2337, 0.6466, 0.2337, 0.6508, 0.2264, 0.6508, 0.2264, 0.6508, 0.2337, 0.6508, 0.2337, 0.655, 0.2264, 0.655, 0.2264, 0.655, 0.2337, 0.655, 0.2337, 0.6592, 0.2264, 0.6592, 0.2264, 0.6592, 0.2337, 0.6592, 0.2337, 0.6635, 0.2264, 0.6635, 0.2264, 0.6635, 0.2337, 0.6635, 0.2337, 0.6677, 0.2264, 0.6677, 0.2264, 0.6677, 0.2337, 0.6677, 0.2337, 0.6719, 0.2264, 0.6719, 0.04595, 0.5458, 0.0474, 0.5458, 0.04718, 0.5469, 0.04611, 0.5469, 0.04595, 0.5241, 0.0474, 0.5241, 0.0474, 0.5248, 0.04595, 0.5248, 0.03104, 0.5114, 0.02755, 0.5115, 0.02753, 0.5108, 0.03032, 0.5106, 0.04595, 0.5451, 0.0474, 0.5451, 0.0474, 0.5458, 0.04595, 0.5458, 0.04449, 0.53, 0.04595, 0.53, 0.04595, 0.5328, 0.04449, 0.5328, 0.03167, 0.5149, 0.02765, 0.515, 0.02757, 0.5122, 0.03145, 0.5121, 0.1514, 0.4873, 0.1585, 0.4873, 0.1585, 0.5008, 0.1514, 0.5008, 0.01651, 0.5496, 0.01722, 0.5496, 0.01694, 0.5524, 0.01626, 0.5524, 0.01684, 0.5404, 0.01756, 0.5404, 0.01722, 0.5496, 0.01651, 0.5496, 0.04595, 0.5115, 0.0474, 0.5115, 0.0474, 0.5206, 0.04595, 0.5206, 0.032, 0.5241, 0.02792, 0.5242, 0.02765, 0.515, 0.03167, 0.5149, 0.0445, 0.5208, 0.04594, 0.5208, 0.04595, 0.53, 0.04449, 0.53, 0.0474, 0.5427, 0.04595, 0.5427, 0.04636, 0.5402, 0.0466, 0.5402, 0.0466, 0.5412, 0.04686, 0.5412, 0.04686, 0.5402, 0.04706, 0.5402, 0.03145, 0.5121, 0.02757, 0.5122, 0.02755, 0.5115, 0.03104, 0.5114, 0.04595, 0.5234, 0.0474, 0.5234, 0.0474, 0.5241, 0.04595, 0.5241, 0.01626, 0.5524, 0.01694, 0.5524, 0.01639, 0.5532, 0.01578, 0.5532, 0.5009, 0.4408, 0.506, 0.4408, 0.506, 0.4493, 0.5009, 0.4493, 0.462, 0.3915, 0.4622, 0.3992, 0.4593, 0.3996, 0.4593, 0.3925, 0.2787, 0.3849, 0.2787, 0.3849, 0.2787, 0.3849, 0.2787, 0.3849, 0.2787, 0.3849, 0.2787, 0.3849, 0.2787, 0.3849, 0.2787, 0.3849, 0.2787, 0.3849, 0.2787, 0.3849, 0.2787, 0.3849, 0.2787, 0.3849, 0.2787, 0.3849, 0.2787, 0.3849, 0.2787, 0.3849, 0.2787, 0.3849, 0.4813, 0.5096, 0.4801, 0.5096, 0.4801, 0.5025, 0.4813, 0.5025, 0.4662, 0.4611, 0.4663, 0.4563, 0.4756, 0.4524, 0.4754, 0.4593, 0.4949, 0.4523, 0.4937, 0.4523, 0.4937, 0.4499, 0.4949, 0.4499, 0.4622, 0.5044, 0.462, 0.512, 0.4593, 0.511, 0.4593, 0.5039, 0.4756, 0.5077, 0.4747, 0.5186, 0.4727, 0.5174, 0.4729, 0.509, 0.4729, 0.509, 0.4727, 0.5174, 0.47, 0.5164, 0.4702, 0.509, 0.4702, 0.509, 0.47, 0.5164, 0.4674, 0.5146, 0.4676, 0.5064, 0.4676, 0.5064, 0.4674, 0.5146, 0.4647, 0.5131, 0.4647, 0.5048, 0.4647, 0.5048, 0.4647, 0.5131, 0.462, 0.512, 0.4622, 0.5044, 0.4949, 0.4639, 0.4898, 0.4639, 0.4898, 0.462, 0.4949, 0.462, 0.4949, 0.462, 0.4898, 0.462, 0.4898, 0.4596, 0.4949, 0.4596, 0.4949, 0.4596, 0.4898, 0.4596, 0.4898, 0.4572, 0.4949, 0.4572, 0.4949, 0.4572, 0.4898, 0.4572, 0.4898, 0.4547, 0.4949, 0.4547, 0.4949, 0.4547, 0.4898, 0.4547, 0.4898, 0.4523, 0.491, 0.4523, 0.491, 0.4539, 0.4937, 0.4539, 0.4937, 0.4523, 0.4949, 0.4523, 0.4506, 0.5792, 0.4454, 0.5792, 0.4454, 0.577, 0.4506, 0.577, 0.4506, 0.577, 0.4454, 0.577, 0.4454, 0.5747, 0.4506, 0.5747, 0.5064, 0.4294, 0.5064, 0.4337, 0.5036, 0.4337, 0.5036, 0.4294, 0.5065, 0.4163, 0.5065, 0.4207, 0.5036, 0.4207, 0.5036, 0.4163, 0.4638, 0.4419, 0.4662, 0.4425, 0.4663, 0.4473, 0.4639, 0.4466, 0.4747, 0.3849, 0.4756, 0.3958, 0.4729, 0.3945, 0.4727, 0.3861, 0.4727, 0.3861, 0.4729, 0.3945, 0.4702, 0.3945, 0.47, 0.3872, 0.47, 0.3872, 0.4702, 0.3945, 0.4676, 0.3971, 0.4674, 0.3889, 0.4674, 0.3889, 0.4676, 0.3971, 0.4647, 0.3988, 0.4647, 0.3905, 0.4647, 0.3905, 0.4647, 0.3988, 0.4622, 0.3992, 0.462, 0.3915, 0.4506, 0.5649, 0.4494, 0.5649, 0.4494, 0.5625, 0.4506, 0.5625, 0.4506, 0.5669, 0.4454, 0.5669, 0.4454, 0.5649, 0.4466, 0.5649, 0.4466, 0.5651, 0.4494, 0.5651, 0.4494, 0.5649, 0.4506, 0.5649, 0.4638, 0.4616, 0.4609, 0.4622, 0.4611, 0.4576, 0.4639, 0.457, 0.4609, 0.4413, 0.4638, 0.4419, 0.4639, 0.4466, 0.4611, 0.4459, 0.4662, 0.4611, 0.4638, 0.4616, 0.4639, 0.457, 0.4663, 0.4563, 0.4813, 0.5513, 0.4825, 0.5513, 0.4825, 0.5559, 0.4813, 0.5559, 0.4813, 0.5096, 0.4825, 0.5096, 0.4825, 0.5513, 0.4813, 0.5513, 0.4647, 0.5048, 0.4622, 0.5044, 0.4638, 0.4616, 0.4662, 0.4611, 0.4593, 0.3996, 0.4622, 0.3992, 0.4638, 0.4419, 0.4609, 0.4413, 0.4622, 0.5044, 0.4593, 0.5039, 0.4609, 0.4622, 0.4638, 0.4616, 0.4622, 0.3992, 0.4647, 0.3988, 0.4662, 0.4425, 0.4638, 0.4419, 0.4403, 0.5199, 0.4454, 0.5199, 0.4454, 0.5635, 0.4403, 0.5635, 0.4756, 0.5743, 0.4807, 0.5722, 0.4807, 0.579, 0.4756, 0.579, 0.4663, 0.4473, 0.4662, 0.4425, 0.4754, 0.4463, 0.4756, 0.4511, 0.4454, 0.5669, 0.4506, 0.5669, 0.4506, 0.5747, 0.4454, 0.5747, 0.4666, 0.5712, 0.4717, 0.5712, 0.4717, 0.5787, 0.4666, 0.5784, 0.4825, 0.5025, 0.4825, 0.5096, 0.4813, 0.5096, 0.4813, 0.5025, 0.4801, 0.5025, 0.4801, 0.5584, 0.4799, 0.5583, 0.4771, 0.5576, 0.4769, 0.553, 0.4756, 0.5113, 0.4757, 0.5042, 0.4783, 0.5032, 0.4801, 0.5559, 0.4801, 0.5513, 0.4813, 0.5513, 0.4813, 0.5559, 0.491, 0.4499, 0.491, 0.4523, 0.4898, 0.4523, 0.4898, 0.4499, 0.4466, 0.5625, 0.4466, 0.5649, 0.4454, 0.5649, 0.4454, 0.5625, 0.4943, 0.3849, 0.4943, 0.4408, 0.4925, 0.4401, 0.4898, 0.4391, 0.4898, 0.432, 0.4911, 0.3903, 0.4913, 0.3857, 0.4941, 0.385, 0.4801, 0.5513, 0.4801, 0.5096, 0.4813, 0.5096, 0.4813, 0.5513, 0.5036, 0.3849, 0.5036, 0.4408, 0.5009, 0.4408, 0.5009, 0.3849, 0.1479, 0.5, 0.1479, 0.605, 0.1472, 0.605, 0.1472, 0.5, 0.1391, 0.5, 0.1391, 0.605, 0.1383, 0.605, 0.1383, 0.5, 0.1383, 0.5, 0.1383, 0.605, 0.1373, 0.605, 0.1373, 0.5, 0.1373, 0.5, 0.1373, 0.605, 0.1363, 0.605, 0.1363, 0.5, 0.1363, 0.5, 0.1363, 0.605, 0.1355, 0.605, 0.1355, 0.5, 0.1486, 0.6044, 0.1486, 0.5, 0.1493, 0.5, 0.1493, 0.6044, 0.1493, 0.6044, 0.1493, 0.5, 0.15, 0.5, 0.15, 0.6044, 0.1391, 0.605, 0.1391, 0.5, 0.1398, 0.5, 0.1398, 0.605, 0.1398, 0.605, 0.1398, 0.5, 0.1408, 0.5, 0.1408, 0.605, 0.1408, 0.605, 0.1408, 0.5, 0.1419, 0.5, 0.1419, 0.605, 0.1501, 0.4737, 0.1505, 0.4745, 0.15, 0.4746, 0.1497, 0.4741, 0.1419, 0.605, 0.1419, 0.5, 0.1426, 0.5, 0.1426, 0.605, 0.1486, 0.5, 0.1486, 0.605, 0.1479, 0.605, 0.1479, 0.5, 0.8438, 0.8249, 0.8474, 0.8255, 0.8505, 0.8281, 0.8523, 0.8321, 0.8523, 0.8364, 0.8505, 0.8398, 0.8474, 0.8414, 0.8438, 0.8408, 0.8407, 0.8382, 0.8389, 0.8342, 0.8389, 0.8299, 0.8407, 0.8265, 0.1449, 0.5, 0.1454, 0.5, 0.1454, 0.6039, 0.1449, 0.6039, 0.1505, 0.4745, 0.1505, 0.4754, 0.15, 0.4752, 0.15, 0.4746, 0.1505, 0.4754, 0.1501, 0.4761, 0.1497, 0.4756, 0.15, 0.4752, 0.1501, 0.4761, 0.1495, 0.4764, 0.1493, 0.4758, 0.1497, 0.4756, 0.1495, 0.4764, 0.1487, 0.4763, 0.1488, 0.4758, 0.1493, 0.4758, 0.1487, 0.4763, 0.1481, 0.4758, 0.1484, 0.4754, 0.1488, 0.4758, 0.1481, 0.4758, 0.1477, 0.4749, 0.1482, 0.4749, 0.1484, 0.4754, 0.1487, 0.473, 0.1495, 0.4731, 0.1493, 0.4737, 0.1488, 0.4736, 0.1481, 0.4734, 0.1487, 0.473, 0.1488, 0.4736, 0.1484, 0.4738, 0.1477, 0.4749, 0.1477, 0.4741, 0.1482, 0.4743, 0.1482, 0.4749, 0.1495, 0.4731, 0.1501, 0.4737, 0.1497, 0.4741, 0.1493, 0.4737, 0.1477, 0.4741, 0.1481, 0.4734, 0.1484, 0.4738, 0.1482, 0.4743, 0.6941, 0.7619, 0.6961, 0.7609, 0.6984, 0.7613, 0.7004, 0.763, 0.7016, 0.7656, 0.7016, 0.7684, 0.7004, 0.7706, 0.6984, 0.7716, 0.6961, 0.7712, 0.6941, 0.7695, 0.6929, 0.7669, 0.6929, 0.7642, 0.1518, 0.6034, 0.1514, 0.6034, 0.1514, 0.5, 0.1518, 0.5, 0.1467, 0.5, 0.1472, 0.5, 0.1472, 0.6039, 0.1467, 0.6039, 0.1426, 0.5, 0.1431, 0.5, 0.1431, 0.6039, 0.1426, 0.6039, 0.1514, 0.6034, 0.1509, 0.6034, 0.1509, 0.5, 0.1514, 0.5, 0.1444, 0.5, 0.1449, 0.5, 0.1449, 0.6039, 0.1444, 0.6039, 0.1461, 0.5, 0.1467, 0.5, 0.1467, 0.6039, 0.1461, 0.6039, 0.1505, 0.6039, 0.15, 0.6039, 0.15, 0.5, 0.1505, 0.5, 0.1438, 0.5, 0.1444, 0.5, 0.1444, 0.6039, 0.1438, 0.6039, 0.1454, 0.5, 0.1461, 0.5, 0.1461, 0.6039, 0.1454, 0.6039, 0.1509, 0.6039, 0.1505, 0.6039, 0.1505, 0.5, 0.1509, 0.5, 0.1431, 0.5, 0.1438, 0.5, 0.1438, 0.6039, 0.1431, 0.6039, 0.0117, 0.5523, 0.01558, 0.5524, 0.01517, 0.5531, 0.01168, 0.5531, 0.05985, 0.5917, 0.05957, 0.5918, 0.0594, 0.5914, 0.05965, 0.5914, 0.03271, 0.5241, 0.032, 0.5241, 0.03167, 0.5149, 0.03238, 0.5149, 0.01206, 0.5403, 0.01613, 0.5404, 0.0158, 0.5496, 0.01178, 0.5495, 0.01178, 0.5495, 0.0158, 0.5496, 0.01558, 0.5524, 0.0117, 0.5523, 0.03238, 0.5149, 0.03167, 0.5149, 0.03145, 0.5121, 0.03213, 0.5121, 0.05965, 0.5914, 0.0594, 0.5914, 0.0591, 0.5911, 0.05951, 0.5911, 0.0474, 0.5451, 0.04595, 0.5451, 0.04595, 0.5427, 0.0474, 0.5427, 0.1454, 0.7436, 0.1677, 0.7427, 0.1681, 0.7469, 0.1456, 0.7478, 0.1452, 0.7395, 0.1673, 0.7385, 0.1677, 0.7427, 0.1454, 0.7436, 0.1451, 0.7354, 0.167, 0.7344, 0.1673, 0.7385, 0.1452, 0.7395, 0.1449, 0.7313, 0.1666, 0.7302, 0.167, 0.7344, 0.1451, 0.7354, 0.1447, 0.7272, 0.1662, 0.726, 0.1666, 0.7302, 0.1449, 0.7313, 0.1445, 0.723, 0.1658, 0.7218, 0.1662, 0.726, 0.1447, 0.7272, 0.1443, 0.7189, 0.1655, 0.7176, 0.1658, 0.7218, 0.1445, 0.723, 0.1441, 0.7148, 0.1651, 0.7134, 0.1655, 0.7176, 0.1443, 0.7189, 0.09463, 0.5324, 0.09054, 0.5323, 0.09092, 0.5281, 0.09504, 0.5282, 0.09422, 0.5366, 0.09017, 0.5365, 0.09054, 0.5323, 0.09463, 0.5324, 0.09381, 0.5408, 0.08979, 0.5406, 0.09017, 0.5365, 0.09422, 0.5366, 0.09339, 0.545, 0.08942, 0.5448, 0.08979, 0.5406, 0.09381, 0.5408, 0.09298, 0.5492, 0.08904, 0.549, 0.08942, 0.5448, 0.09339, 0.545, 0.09257, 0.5534, 0.08867, 0.5532, 0.08904, 0.549, 0.09298, 0.5492, 0.09216, 0.5576, 0.08829, 0.5574, 0.08867, 0.5532, 0.09257, 0.5534, 0.09175, 0.5618, 0.08791, 0.5616, 0.08829, 0.5574, 0.09216, 0.5576, 0.1428, 0.6833, 0.1622, 0.6815, 0.1651, 0.7134, 0.1441, 0.7148, 0.08862, 0.5939, 0.08505, 0.5935, 0.08791, 0.5616, 0.09175, 0.5618, 0.3423, 0.4717, 0.339, 0.4713, 0.3401, 0.4613, 0.3435, 0.4612, 0.3983, 0.5306, 0.4162, 0.5287, 0.4172, 0.5387, 0.3987, 0.5382, 0.09504, 0.5282, 0.09092, 0.5281, 0.09129, 0.5239, 0.09545, 0.524, 0.1456, 0.7478, 0.1681, 0.7469, 0.1685, 0.7511, 0.1458, 0.7519, 0.2177, 0.6821, 0.2104, 0.6821, 0.2104, 0.6631, 0.2177, 0.6631, 0.4172, 0.4649, 0.4139, 0.465, 0.4138, 0.4627, 0.4171, 0.4626, 0.4173, 0.4672, 0.414, 0.4673, 0.4139, 0.465, 0.4172, 0.4649, 0.4174, 0.4694, 0.4141, 0.4696, 0.414, 0.4673, 0.4173, 0.4672, 0.4175, 0.4717, 0.4142, 0.472, 0.4141, 0.4696, 0.4174, 0.4694, 0.4176, 0.474, 0.4143, 0.4743, 0.4142, 0.472, 0.4175, 0.4717, 0.3189, 0.5342, 0.3368, 0.535, 0.3367, 0.5373, 0.3188, 0.5367, 0.3189, 0.5317, 0.3369, 0.5327, 0.3368, 0.535, 0.3189, 0.5342, 0.319, 0.5292, 0.3369, 0.5304, 0.3369, 0.5327, 0.3189, 0.5317, 0.3191, 0.5267, 0.337, 0.528, 0.3369, 0.5304, 0.319, 0.5292, 0.3192, 0.5242, 0.3371, 0.5257, 0.337, 0.528, 0.3191, 0.5267, 0.4181, 0.4872, 0.4148, 0.4873, 0.4143, 0.4743, 0.4176, 0.474, 0.4264, 0.6027, 0.4328, 0.6028, 0.4326, 0.6074, 0.4263, 0.6069, 0.4184, 0.4946, 0.415, 0.4947, 0.4148, 0.4873, 0.4181, 0.4872, 0.4263, 0.6001, 0.4329, 0.6002, 0.4328, 0.6028, 0.4264, 0.6027, 0.3188, 0.5367, 0.3367, 0.5373, 0.3377, 0.5396, 0.3179, 0.5392, 0.4171, 0.4626, 0.4138, 0.4627, 0.4148, 0.4604, 0.4183, 0.4603, 0.01168, 0.5531, 0.01517, 0.5531, 0.01445, 0.5539, 0.01166, 0.5538, 0.3987, 0.5382, 0.4172, 0.5387, 0.4185, 0.544, 0.399, 0.5458, 0.3435, 0.4612, 0.3401, 0.4613, 0.3413, 0.456, 0.3449, 0.4564, 0.3978, 0.5202, 0.3977, 0.5162, 0.416, 0.5156, 0.4162, 0.5197, 0.3201, 0.4935, 0.3205, 0.4838, 0.3388, 0.4844, 0.3384, 0.4941, 0.3983, 0.5306, 0.3978, 0.5202, 0.4162, 0.5197, 0.4162, 0.5287, 0.3972, 0.5065, 0.3964, 0.4951, 0.415, 0.4947, 0.4156, 0.5059, 0.3207, 0.4798, 0.3212, 0.4694, 0.339, 0.4713, 0.339, 0.4803, 0.3977, 0.5162, 0.3972, 0.5065, 0.4156, 0.5059, 0.416, 0.5156, 0.3205, 0.4838, 0.3207, 0.4798, 0.339, 0.4803, 0.3388, 0.4844, 0.3193, 0.5049, 0.3201, 0.4935, 0.3384, 0.4941, 0.3378, 0.5053, 0.1854, 0.6336, 0.186, 0.6336, 0.1864, 0.6345, 0.1854, 0.6342, 0.183, 0.5611, 0.183, 0.5591, 0.1851, 0.5593, 0.1851, 0.5608, 0.01546, 0.5539, 0.01646, 0.554, 0.0164, 0.555, 0.01543, 0.5551, 0.04728, 0.5386, 0.04694, 0.5386, 0.04695, 0.5382, 0.04727, 0.5382, 0.03233, 0.5106, 0.03132, 0.5106, 0.0313, 0.5094, 0.03227, 0.5095, 0.01445, 0.5539, 0.01546, 0.5539, 0.01543, 0.5551, 0.01448, 0.555, 0.03723, 0.5466, 0.03829, 0.5466, 0.03829, 0.5475, 0.03723, 0.5475, 0.3469, 0.4612, 0.3435, 0.4612, 0.3449, 0.4564, 0.3484, 0.4567, 0.4204, 0.4625, 0.4171, 0.4626, 0.4183, 0.4603, 0.4218, 0.4602, 0.4218, 0.4946, 0.4184, 0.4946, 0.4181, 0.4872, 0.4215, 0.4871, 0.4215, 0.4871, 0.4181, 0.4872, 0.4176, 0.474, 0.4209, 0.4737, 0.4209, 0.4737, 0.4176, 0.474, 0.4175, 0.4717, 0.4208, 0.4715, 0.4208, 0.4715, 0.4175, 0.4717, 0.4174, 0.4694, 0.4207, 0.4692, 0.4207, 0.4692, 0.4174, 0.4694, 0.4173, 0.4672, 0.4206, 0.467, 0.4206, 0.467, 0.4173, 0.4672, 0.4172, 0.4649, 0.4205, 0.4648, 0.4205, 0.4648, 0.4172, 0.4649, 0.4171, 0.4626, 0.4204, 0.4625, 0.09916, 0.5284, 0.09504, 0.5282, 0.09545, 0.524, 0.0996, 0.5242, 0.3455, 0.472, 0.3423, 0.4717, 0.3435, 0.4612, 0.3469, 0.4612, 0.09219, 0.5942, 0.08862, 0.5939, 0.09175, 0.5618, 0.09559, 0.5621, 0.09559, 0.5621, 0.09175, 0.5618, 0.09216, 0.5576, 0.09604, 0.5579, 0.09604, 0.5579, 0.09216, 0.5576, 0.09257, 0.5534, 0.09648, 0.5537, 0.09648, 0.5537, 0.09257, 0.5534, 0.09298, 0.5492, 0.09693, 0.5494, 0.09693, 0.5494, 0.09298, 0.5492, 0.09339, 0.545, 0.09737, 0.5452, 0.09737, 0.5452, 0.09339, 0.545, 0.09381, 0.5408, 0.09782, 0.541, 0.09782, 0.541, 0.09381, 0.5408, 0.09422, 0.5366, 0.09827, 0.5368, 0.09827, 0.5368, 0.09422, 0.5366, 0.09463, 0.5324, 0.09871, 0.5326, 0.09871, 0.5326, 0.09463, 0.5324, 0.09504, 0.5282, 0.09916, 0.5284, 0.03226, 0.5113, 0.03165, 0.5114, 0.03132, 0.5106, 0.03233, 0.5106, 0.03309, 0.5149, 0.03238, 0.5149, 0.03213, 0.5121, 0.0328, 0.5121, 0.03343, 0.5241, 0.03271, 0.5241, 0.03238, 0.5149, 0.03309, 0.5149, 0.0328, 0.5121, 0.03213, 0.5121, 0.03165, 0.5114, 0.03226, 0.5113, 0.01558, 0.5524, 0.01626, 0.5524, 0.01578, 0.5532, 0.01517, 0.5531, 0.01613, 0.5404, 0.01684, 0.5404, 0.01651, 0.5496, 0.0158, 0.5496, 0.0158, 0.5496, 0.01651, 0.5496, 0.01626, 0.5524, 0.01558, 0.5524, 0.1677, 0.7427, 0.1718, 0.7426, 0.1722, 0.7468, 0.1681, 0.7469, 0.1673, 0.7385, 0.1714, 0.7384, 0.1718, 0.7426, 0.1677, 0.7427, 0.167, 0.7344, 0.171, 0.7342, 0.1714, 0.7384, 0.1673, 0.7385, 0.1666, 0.7302, 0.1706, 0.73, 0.171, 0.7342, 0.167, 0.7344, 0.1662, 0.726, 0.1702, 0.7258, 0.1706, 0.73, 0.1666, 0.7302, 0.1658, 0.7218, 0.1697, 0.7216, 0.1702, 0.7258, 0.1662, 0.726, 0.1655, 0.7176, 0.1693, 0.7174, 0.1697, 0.7216, 0.1658, 0.7218, 0.1651, 0.7134, 0.1689, 0.7132, 0.1693, 0.7174, 0.1655, 0.7176, 0.1622, 0.6815, 0.1658, 0.6811, 0.1689, 0.7132, 0.1651, 0.7134, 0.4162, 0.5287, 0.4194, 0.5283, 0.4206, 0.5388, 0.4172, 0.5387, 0.1681, 0.7469, 0.1722, 0.7468, 0.1726, 0.751, 0.1685, 0.7511, 0.2177, 0.6631, 0.2104, 0.6631, 0.2104, 0.6596, 0.2177, 0.6596, 0.3368, 0.535, 0.34, 0.5351, 0.3399, 0.5374, 0.3367, 0.5373, 0.3369, 0.5327, 0.3401, 0.5328, 0.34, 0.5351, 0.3368, 0.535, 0.3369, 0.5304, 0.3402, 0.5306, 0.3401, 0.5328, 0.3369, 0.5327, 0.337, 0.528, 0.3403, 0.5283, 0.3402, 0.5306, 0.3369, 0.5304, 0.3371, 0.5257, 0.3404, 0.526, 0.3403, 0.5283, 0.337, 0.528, 0.3377, 0.5127, 0.341, 0.5128, 0.3404, 0.526, 0.3371, 0.5257, 0.3378, 0.5053, 0.3412, 0.5054, 0.341, 0.5128, 0.3377, 0.5127, 0.3367, 0.5373, 0.3399, 0.5374, 0.3412, 0.5397, 0.3377, 0.5396, 0.01517, 0.5531, 0.01578, 0.5532, 0.01546, 0.5539, 0.01445, 0.5539, 0.4172, 0.5387, 0.4206, 0.5388, 0.422, 0.5436, 0.4185, 0.544, 0.4162, 0.5197, 0.416, 0.5156, 0.4194, 0.5155, 0.4195, 0.5196, 0.3384, 0.4941, 0.3388, 0.4844, 0.3422, 0.4845, 0.3418, 0.4942, 0.4162, 0.5287, 0.4162, 0.5197, 0.4195, 0.5196, 0.4194, 0.5283, 0.4156, 0.5059, 0.415, 0.4947, 0.4184, 0.4946, 0.4189, 0.5058, 0.339, 0.4803, 0.339, 0.4713, 0.3423, 0.4717, 0.3424, 0.4804, 0.416, 0.5156, 0.4156, 0.5059, 0.4189, 0.5058, 0.4194, 0.5155, 0.3388, 0.4844, 0.339, 0.4803, 0.3424, 0.4804, 0.3422, 0.4845, 0.3378, 0.5053, 0.3384, 0.4941, 0.3418, 0.4942, 0.3412, 0.5054, 0.03829, 0.5458, 0.03723, 0.5458, 0.03723, 0.5453, 0.03829, 0.5453, 0.03829, 0.5466, 0.03723, 0.5466, 0.03723, 0.5458, 0.03829, 0.5458, 0.03159, 0.5091, 0.03129, 0.5091, 0.03128, 0.5087, 0.0318, 0.5086, 0.1844, 0.6335, 0.1854, 0.6336, 0.1854, 0.6342, 0.1835, 0.6338, 0.03129, 0.5091, 0.03077, 0.5091, 0.03033, 0.509, 0.03128, 0.5087, 0.05081, 0.5129, 0.05081, 0.5138, 0.05026, 0.5138, 0.05026, 0.5129, 0.05109, 0.5129, 0.05109, 0.5138, 0.05081, 0.5138, 0.05081, 0.5129, 0.0313, 0.5093, 0.03091, 0.5094, 0.03077, 0.5091, 0.03129, 0.5091, 0.05275, 0.6096, 0.05291, 0.6097, 0.05291, 0.6098, 0.05269, 0.6098, 0.0314, 0.5093, 0.0313, 0.5093, 0.03129, 0.5091, 0.03159, 0.5091, 0.06543, 0.6053, 0.06543, 0.6049, 0.06558, 0.6049, 0.06558, 0.6053, 0.01543, 0.5553, 0.01553, 0.5552, 0.01573, 0.5554, 0.01542, 0.5554, 0.01543, 0.5551, 0.0164, 0.555, 0.01553, 0.5552, 0.01543, 0.5553, 0.06738, 0.5941, 0.06738, 0.5937, 0.06762, 0.5937, 0.06762, 0.5941, 0.03227, 0.5095, 0.0313, 0.5094, 0.0313, 0.5093, 0.0314, 0.5093, 0.01448, 0.555, 0.01543, 0.5551, 0.01543, 0.5553, 0.01504, 0.5551, 0.0313, 0.5094, 0.03034, 0.5096, 0.03091, 0.5094, 0.0313, 0.5093, 0.05111, 0.511, 0.05111, 0.5119, 0.05026, 0.5119, 0.05026, 0.511, 0.03679, 0.5446, 0.03679, 0.5437, 0.03716, 0.5437, 0.03716, 0.5446, 0.0149, 0.5554, 0.01446, 0.5555, 0.01332, 0.5554, 0.01342, 0.5551, 0.03033, 0.509, 0.03077, 0.5091, 0.02929, 0.5095, 0.02919, 0.5092, 0.05132, 0.5099, 0.05026, 0.5099, 0.05026, 0.5086, 0.05132, 0.5086, 0.04415, 0.5411, 0.04434, 0.5411, 0.04434, 0.5416, 0.04415, 0.5416, 0.03561, 0.5112, 0.03226, 0.5113, 0.03222, 0.5109, 0.03558, 0.5109, 0.01639, 0.5532, 0.01694, 0.5524, 0.01987, 0.5528, 0.01974, 0.5533, 0.0328, 0.5121, 0.03226, 0.5113, 0.03561, 0.5112, 0.03573, 0.5117, 0.04449, 0.5443, 0.04555, 0.5443, 0.04537, 0.5471, 0.04518, 0.5471, 0.04518, 0.5462, 0.04491, 0.5462, 0.04491, 0.5471, 0.04467, 0.5471, 0.05079, 0.5138, 0.05079, 0.5151, 0.05026, 0.5149, 0.05026, 0.514, 0.04415, 0.5416, 0.04434, 0.5416, 0.04434, 0.5419, 0.04415, 0.5419, 0.01639, 0.5532, 0.01974, 0.5533, 0.01972, 0.5536, 0.01635, 0.5536, 0.03829, 0.5475, 0.03829, 0.5485, 0.03722, 0.5485, 0.03721, 0.5482, 0.03711, 0.5476, 0.04439, 0.5402, 0.04439, 0.5405, 0.04415, 0.5405, 0.04415, 0.5402, 0.04439, 0.5405, 0.04439, 0.5411, 0.04415, 0.5411, 0.04415, 0.5405, 0.05069, 0.5237, 0.05069, 0.5247, 0.04951, 0.5247, 0.04961, 0.5241, 0.04962, 0.5238, 0.0411, 0.5417, 0.0411, 0.5427, 0.04084, 0.5427, 0.04084, 0.5417, 0.6381, 0.655, 0.6381, 0.6558, 0.6378, 0.6558, 0.6378, 0.655, 0.6248, 0.6923, 0.6263, 0.6923, 0.626, 0.6925, 0.625, 0.6925, 0.6263, 0.6923, 0.6263, 0.6947, 0.626, 0.6931, 0.626, 0.6925, 0.1968, 0.6482, 0.1968, 0.6401, 0.1976, 0.6406, 0.1976, 0.6427, 0.6248, 0.6867, 0.6237, 0.6867, 0.6237, 0.6865, 0.6248, 0.6865, 0.6237, 0.6863, 0.6248, 0.6863, 0.6248, 0.6865, 0.6237, 0.6865, 0.6244, 0.692, 0.6245, 0.6919, 0.6248, 0.6922, 0.6247, 0.6923, 0.6343, 0.6563, 0.6341, 0.6562, 0.6344, 0.6559, 0.6345, 0.656, 0.6345, 0.6579, 0.6338, 0.658, 0.6338, 0.6577, 0.6344, 0.6576, 0.6344, 0.6576, 0.6338, 0.6577, 0.6337, 0.6574, 0.6342, 0.6574, 0.6342, 0.6574, 0.6337, 0.6574, 0.6337, 0.6571, 0.6342, 0.6571, 0.6342, 0.6571, 0.6337, 0.6571, 0.6337, 0.6568, 0.6342, 0.6568, 0.6342, 0.6568, 0.6337, 0.6568, 0.6339, 0.6565, 0.6342, 0.6566, 0.6342, 0.6566, 0.6339, 0.6565, 0.6341, 0.6562, 0.6343, 0.6563, 0.624, 0.6903, 0.6248, 0.6903, 0.6246, 0.6906, 0.6241, 0.6906, 0.6241, 0.6906, 0.6246, 0.6906, 0.6244, 0.6909, 0.624, 0.6908, 0.624, 0.6908, 0.6244, 0.6909, 0.6244, 0.6911, 0.6239, 0.6911, 0.6239, 0.6911, 0.6244, 0.6911, 0.6244, 0.6914, 0.624, 0.6914, 0.624, 0.6914, 0.6244, 0.6914, 0.6244, 0.6917, 0.6241, 0.6917, 0.6241, 0.6917, 0.6244, 0.6917, 0.6245, 0.6919, 0.6244, 0.692, 0.6237, 0.6847, 0.6248, 0.6847, 0.6248, 0.6849, 0.6237, 0.6849, 0.6237, 0.6849, 0.6248, 0.6849, 0.6248, 0.6852, 0.6237, 0.6852, 0.6237, 0.6852, 0.6248, 0.6852, 0.6248, 0.6855, 0.6237, 0.6855, 0.6237, 0.6855, 0.6248, 0.6855, 0.6248, 0.6857, 0.6237, 0.6857, 0.6237, 0.6857, 0.6248, 0.6857, 0.6248, 0.686, 0.6237, 0.686, 0.6237, 0.686, 0.6248, 0.686, 0.6248, 0.6863, 0.6237, 0.6863, 0.6388, 0.6457, 0.6378, 0.6457, 0.6378, 0.6454, 0.6388, 0.6454, 0.6388, 0.6454, 0.6378, 0.6454, 0.6378, 0.6451, 0.6388, 0.6451, 0.6388, 0.6451, 0.6378, 0.6451, 0.6378, 0.6448, 0.6388, 0.6448, 0.6388, 0.6448, 0.6378, 0.6448, 0.6378, 0.6445, 0.6388, 0.6445, 0.6388, 0.6445, 0.6378, 0.6445, 0.6378, 0.6442, 0.6388, 0.6442, 0.6384, 0.655, 0.6384, 0.6558, 0.6381, 0.6558, 0.6381, 0.655])
me_base.materials.append(mat_usas_12)
me_base.use_remesh_preserve_volume = False
me_base.use_remesh_preserve_attributes = False
me_base.use_mirror_vertex_groups = False
me_base.update()
arm_armsrig = bpy.data.armatures.new('ArmsRig')  # bones are not reproduced

# ---- objects
ob_armsrig = bpy.data.objects.new('ArmsRig', arm_armsrig)
ob_arms = bpy.data.objects.new('Arms', me_arms)
ob_usas_12 = bpy.data.objects.new('USAS-12', me_base)

# ---- transforms, parenting, visibility, modifiers, constraints
ob_armsrig.location = (6.947, 4.945, 0.03413)
ob_armsrig.show_in_front = True
ob_armsrig.lineart.crease_threshold = 0.0
ob_arms.parent = ob_armsrig
ob_arms.matrix_parent_inverse = Matrix(((1.0, 0.0, 0.0, -6.947), (5.96e-08, 1.0, 0.0, -4.945), (0.0, 0.0, 1.0, -0.03413), (0.0, 0.0, 0.0, 1.0)))
ob_arms.location = (0.0, 0.0, 0.0)
ob_arms.lineart.crease_threshold = 0.0
_vg = ob_arms.vertex_groups.new(name='UpperArm.R')
for _i, _w in zip([4, 5, 6, 7, 16, 17, 60, 61, 62, 63, 64, 65, 66, 67, 68, 69, 70, 71, 72, 73, 74, 75, 76, 77, 78, 79, 80, 81, 82, 83], [0.9703, 0.9654, 0.9552, 0.9647, 0.00337, 0.003551, 0.1189, 0.1197, 0.1184, 0.1192, 0.1184, 0.1191, 0.1187, 0.1195, 0.1197, 0.1202, 0.121, 0.1213, 0.1228, 0.1226, 0.1256, 0.1237, 0.1247, 0.1238, 0.1249, 0.1233, 0.1221, 0.1221, 0.1202, 0.1207]): _vg.add([_i], _w, 'REPLACE')
_vg = ob_arms.vertex_groups.new(name='LowerArm.R')
for _i, _w in zip([0, 1, 2, 3, 4, 5, 6, 7, 8, 9, 10, 11, 12, 13, 14, 15, 16, 17, 18, 19, 40, 41, 42, 43, 44, 45, 46, 47, 48, 49, 50, 51, 52, 53, 54, 55, 56, 57, 58, 59, 60, 61, 62, 63, 64, 65, 66, 67, 68, 69, 70, 71, 72, 73, 74, 75, 76, 77, 78, 79, 80, 81, 82, 83], [0.5227, 0.5258, 0.5252, 0.6278, 0.009249, 0.01922, 0.03959, 0.0206, 0.09091, 0.1319, 0.09492, 0.1097, 0.5654, 0.4985, 0.494, 0.499, 0.9721, 0.9721, 0.9777, 0.978, 0.9802, 0.8547, 0.9857, 0.8688, 0.8885, 0.9817, 0.8831, 0.9854, 0.9436, 0.9526, 0.9497, 0.9515, 0.9327, 0.8647, 0.9425, 0.8784, 0.8963, 0.8918, 0.9425, 0.9435, 0.6983, 0.6962, 0.6966, 0.6952, 0.6935, 0.6933, 0.6887, 0.6912, 0.6899, 0.6905, 0.689, 0.6903, 0.6907, 0.6907, 0.6899, 0.6911, 0.6921, 0.6923, 0.6928, 0.6935, 0.6961, 0.6951, 0.6979, 0.6962]): _vg.add([_i], _w, 'REPLACE')
_vg = ob_arms.vertex_groups.new(name='Hand.R')
for _i, _w in zip([0, 1, 2, 3, 8, 9, 10, 11, 12, 13, 14, 15, 41, 43, 44, 46, 48, 49, 50, 51, 52, 53, 54, 55, 56, 57, 58, 59, 60, 61, 62, 63, 64, 65, 66, 67, 68, 69, 70, 71, 72, 73, 74, 75, 76, 77, 78, 79, 80, 81, 82, 83], [0.4772, 0.4741, 0.4746, 0.3721, 0.9091, 0.8681, 0.9051, 0.8902, 0.4345, 0.5014, 0.5059, 0.5009, 0.1443, 0.1306, 0.1107, 0.1163, 0.05419, 0.04182, 0.04599, 0.04358, 0.06527, 0.1342, 0.0561, 0.1208, 0.1026, 0.1075, 0.0553, 0.05492, 0.1828, 0.184, 0.1849, 0.1856, 0.1881, 0.1876, 0.1926, 0.1893, 0.1904, 0.1892, 0.1899, 0.1884, 0.1866, 0.1867, 0.1846, 0.1852, 0.1832, 0.184, 0.1824, 0.1832, 0.1818, 0.1828, 0.1819, 0.1831]): _vg.add([_i], _w, 'REPLACE')
_vg = ob_arms.vertex_groups.new(name='UpperArm.L')
for _i, _w in zip([24, 25, 26, 27], [0.9632, 0.9569, 0.9627, 0.9717]): _vg.add([_i], _w, 'REPLACE')
_vg = ob_arms.vertex_groups.new(name='LowerArm.L')
for _i, _w in zip([20, 21, 22, 23, 24, 25, 26, 27, 28, 29, 30, 31, 32, 33, 34, 35, 36, 37, 38, 39], [0.4876, 0.5184, 0.5177, 0.7223, 0.0229, 0.03544, 0.02397, 0.006271, 0.1081, 0.1134, 0.114, 0.09173, 0.619, 0.4958, 0.4711, 0.4949, 0.9775, 0.9799, 0.9713, 0.9722]): _vg.add([_i], _w, 'REPLACE')
_vg = ob_arms.vertex_groups.new(name='Hand.L')
for _i, _w in zip([20, 21, 22, 23, 28, 29, 30, 31, 32, 33, 34, 35], [0.5108, 0.4801, 0.4811, 0.2771, 0.8917, 0.8865, 0.8857, 0.9081, 0.3805, 0.5031, 0.5278, 0.5043]): _vg.add([_i], _w, 'REPLACE')
_m = ob_arms.modifiers.new('Armature', 'ARMATURE')
_m.object = ob_armsrig
ob_usas_12.location = (0.0, 2.528, -0.619)
ob_usas_12.scale = (1.505, 1.0, 1.0)
ob_usas_12.lineart.crease_threshold = 0.0
_vg = ob_usas_12.vertex_groups.new(name='Grip')
_vg.add([60, 61, 62, 63, 64, 65, 66, 67, 68, 69, 70, 71, 72, 73, 74, 75, 76, 77, 78, 79, 80, 81, 82, 83, 84, 85, 86, 87, 88, 89, 90, 91, 92, 93, 94, 95, 96, 97, 98, 99, 100, 101, 102, 103, 104, 105, 106, 107, 108, 109, 110, 111, 112, 113, 114, 115, 116, 117, 118, 119, 120, 121, 122, 123, 124, 125, 126, 127, 128, 129, 130, 131, 132, 133, 134, 135, 136, 137, 138, 139, 140, 141, 142, 143, 144, 145, 146, 147, 148, 149, 150, 151, 152, 153, 154, 155, 156, 157, 158, 159, 160, 161, 162, 163, 164, 165, 166, 167, 168, 169, 170, 171, 172, 173, 174, 175, 176, 177, 178, 179, 180, 181, 182, 183, 184, 185, 186, 187, 188, 189, 190, 191, 192, 193, 194, 195, 196, 197, 198, 199, 200, 201, 202, 203, 204, 205, 206, 207, 208, 209, 210, 211, 212, 213, 214, 215, 216, 217, 218, 219, 220, 221, 222, 223, 224, 225, 226, 227, 228, 229, 230, 231, 232, 233, 234, 235, 236, 237, 238, 239, 240, 241, 242, 243, 244, 245, 246, 247, 248, 249, 250, 251, 252, 253, 254, 255, 256, 257, 258, 259, 260, 261, 262, 263, 264, 265, 266, 267, 268, 269, 270, 271, 272, 273, 274, 275, 276, 277, 278, 279, 280, 281, 282, 283, 284, 285, 286, 287, 288, 289, 290, 291, 292, 293, 294, 295, 296, 297, 298, 299, 300, 301, 302, 303, 304, 305, 306, 307, 308, 309, 310, 311, 312, 313, 314, 315, 316, 317, 318, 319, 320, 321, 322, 323, 324, 325, 326, 327, 328, 329, 330, 331, 332, 333, 334, 335, 336, 337, 338, 339, 340, 341, 342, 343, 344, 345, 346, 347, 348, 349, 350, 351, 352, 353, 354, 355, 356, 357, 358, 359, 360, 361, 362, 363, 364, 365, 366, 367, 368, 369, 370, 371, 372, 373, 374, 375, 376, 377, 378, 379, 380, 381, 382, 383, 384, 385, 386, 387, 388, 389, 390, 391, 392, 393, 394, 395, 396, 397, 398, 399, 400, 401, 402, 403, 404, 405, 406, 407, 408, 409, 410, 411, 412, 413, 414, 415, 416, 417, 418, 419, 420, 421, 422, 423, 424, 425, 426, 427, 428, 429, 430, 431, 432, 433, 434, 435, 436, 437, 438, 439, 440, 441, 442, 443, 444, 445, 446, 447, 448, 449, 450, 451, 452, 453, 454, 455, 456, 457, 458, 459, 460, 461, 462, 463, 464, 465, 466, 467, 468, 469, 470, 471, 472, 473, 474, 475, 476, 477, 478, 479, 480, 481, 482, 483, 484, 485, 486, 487, 488, 489, 490, 491, 492, 493, 494, 495, 496, 497, 498, 499, 500, 501, 502, 503, 504, 505, 506, 507, 508, 509, 510, 511, 512, 513, 514, 515, 516, 517, 518, 519, 520, 521, 522, 523, 524, 525, 526, 527, 528, 529, 530, 531, 532, 533, 534, 535, 536, 537, 538, 539, 540, 541, 542, 543, 544, 545, 546, 547, 548, 549, 550, 551, 552, 553, 554, 555, 556, 557, 558, 559, 560, 561, 562, 563, 564, 565, 566, 567, 568, 569, 570, 571, 572, 573, 574, 575, 576, 577, 578, 579, 580, 581, 582, 583, 584, 585, 586, 587, 588, 589, 590, 591, 592, 593, 594, 595, 596, 597, 598, 599, 600, 601, 602, 603, 604, 605, 606, 607, 608, 609, 610, 611, 612, 613, 614, 615, 616, 617, 618, 619, 620, 621, 622, 623, 624, 625, 626, 627, 628, 629, 630, 631, 632, 633, 634, 635, 636, 637, 638, 639, 640, 641, 642, 643, 644, 645, 646, 647, 648, 649, 650, 651, 652, 653, 654, 655, 656, 657], 1.0, 'REPLACE')
_vg = ob_usas_12.vertex_groups.new(name='Magazine')
_vg.add([0, 1, 2, 3, 4, 5, 6, 7, 8, 9, 10, 11, 12, 13, 14, 15, 16, 17, 18, 19, 20, 21, 22, 23, 24, 25, 26, 27, 28, 29, 30, 31, 32, 33, 34, 35, 36, 37, 38, 39, 40, 41, 42, 43, 44, 45, 46, 47, 48, 49, 50, 51, 52, 53, 54, 55, 56, 57, 58, 59], 1.0, 'REPLACE')
_m = ob_usas_12.modifiers.new('Armature', 'ARMATURE')
_m.object = ob_armsrig
_m.use_deform_preserve_volume = True

# ---- collection membership
col_collection_1.objects.link(ob_armsrig)
col_collection_1.objects.link(ob_arms)
col_collection_4.objects.link(ob_usas_12)

# ---- scene / render settings (as saved in the file)
scene.frame_start = 0; scene.frame_end = 250; scene.frame_set(0)
scene.render.engine = 'CYCLES'
scene.render.resolution_percentage = 50
scene.render.dither_intensity = 0.0
scene.cycles.use_denoising = False
scene.cycles.samples = 128
scene.cycles.sampling_pattern = 'TABULATED_SOBOL'
scene.cycles.light_sampling_threshold = 0.0
scene.cycles.use_adaptive_sampling = False
scene.cycles.use_light_tree = False
scene.cycles.blur_glossy = 0.0
scene.cycles.sample_clamp_indirect = 0.0
scene.view_settings.view_transform = 'Standard'
bpy.context.view_layer.update()

# ---- added for rendering (the .blend has no active camera and no usable light): camera, sun
cam_auto = bpy.data.cameras.new('AutoCamera')
cam_auto.lens = 50.0
cam_auto.sensor_width = 36.0
cam_auto.clip_end = 1000.0
ob_auto_camera = bpy.data.objects.new('AutoCamera', cam_auto)
scene.collection.objects.link(ob_auto_camera)
ob_auto_camera.location = (22.9722, -21.1359, 16.699)
ob_auto_camera.rotation_euler = (1.09748, -7.21219e-08, 0.694738)
scene.camera = ob_auto_camera
light_auto_sun = bpy.data.lights.new('AutoSun', 'SUN')
light_auto_sun.energy = 3.0
light_auto_sun.angle = 0.0523599
ob_auto_sun = bpy.data.objects.new('AutoSun', light_auto_sun)
scene.collection.objects.link(ob_auto_sun)
ob_auto_sun.rotation_euler = (0.872665, 0.174533, 0.523599)
bpy.context.view_layer.update()
